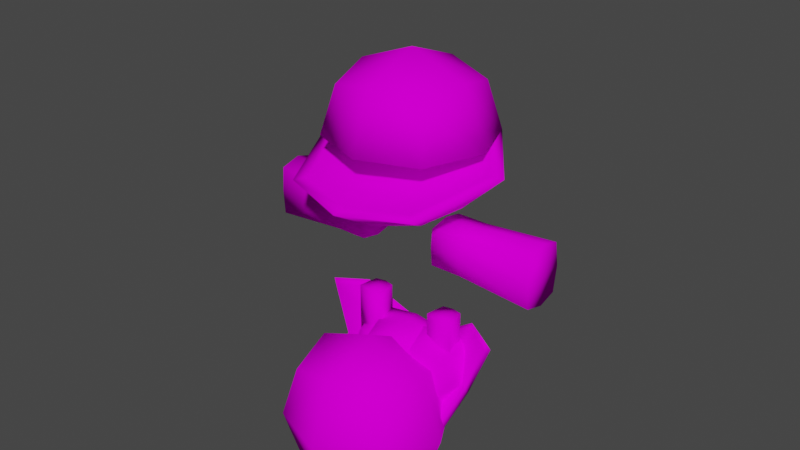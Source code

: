 # Source: Crumble.blend  (saved by Blender 4.0.36; exported with 4.5.12 LTS)
import bpy
from mathutils import Matrix  # noqa: F401  (used for matrix-valued properties, if any)

bpy.ops.wm.read_factory_settings(use_empty=True)
scene = bpy.context.scene
scene.name = 'Scene'

# ---- collections
col_collection = bpy.data.collections.new('Collection'); scene.collection.children.link(col_collection)

# ---- images (referenced by path relative to the original .blend; pixels are not part of the script)
import os
ASSET_DIR = os.environ.get("B2B_ASSET_DIR", "")  # directory of the original .blend (textures are referenced by path, not embedded)
HERE = os.path.dirname(os.path.abspath(__file__))  # packed textures are extracted next to this script under _unpacked/

def load_image(name, relpath, width, height, colorspace="sRGB"):
    """Load a texture the original file referenced (path relative to the .blend, or extracted next to this script)."""
    p = next((c for c in (os.path.join(HERE, relpath), os.path.join(ASSET_DIR, relpath)) if relpath and os.path.exists(c)), "")
    if p:
        img = bpy.data.images.load(p, check_existing=True)
        img.name = name
    else:  # same state as the original file: an image datablock whose file is absent (Cycles renders it pink)
        img = bpy.data.images.new(name, width, height)
        img.source = "FILE"
        img.filepath = "//" + (relpath or name)
    img.colorspace_settings.name = colorspace
    return img
img_cookie_texture_1_png = load_image('Cookie Texture 1.png', 'Cookie Texture 1.png', 1024, 1024, 'sRGB')

# ---- materials (node trees are filled in below, after node groups)
mat_material_001 = bpy.data.materials.new('Material.001')
mat_material_001.use_transparent_shadow = False

# ---- material node trees
mat_material_001.use_nodes = True; mat_material_001.node_tree.nodes.clear()
_N = mat_material_001.node_tree.nodes; _L = mat_material_001.node_tree.links
n0 = _N.new('ShaderNodeBsdfPrincipled'); n0.name = 'Principled BSDF'; n0.location = (10, 300)
n0.distribution = 'GGX'
n0.subsurface_method = 'RANDOM_WALK_SKIN'
n0.inputs[2].default_value = 1.0
n0.inputs[3].default_value = 1.45
n0.inputs[13].default_value = 0.0
n0.inputs[27].default_value = (0.0, 0.0, 0.0, 1.0)
n0.inputs[28].default_value = 1.0
n1 = _N.new('ShaderNodeOutputMaterial'); n1.name = 'Material Output'; n1.location = (300, 300)
n2 = _N.new('ShaderNodeTexImage'); n2.name = 'Image Texture'; n2.location = (-425, 170)
n2.image = img_cookie_texture_1_png
_L.new(n0.outputs[0], n1.inputs[0])
_L.new(n2.outputs[0], n0.inputs[0])
n1.is_active_output = True

# ---- world
world_world = bpy.data.worlds.new('World'); scene.world = world_world
world_world.use_nodes = True; world_world.node_tree.nodes.clear()
_N = world_world.node_tree.nodes; _L = world_world.node_tree.links
n0 = _N.new('ShaderNodeOutputWorld'); n0.name = 'World Output'; n0.location = (300, 300)
n1 = _N.new('ShaderNodeBackground'); n1.name = 'Background'; n1.location = (10, 300)
n1.inputs[0].default_value = (0.05088, 0.05088, 0.05088, 1.0)
_L.new(n1.outputs[0], n0.inputs[0])
n0.is_active_output = True
world_world.color = (0.05088, 0.05088, 0.05088)
world_world.use_sun_shadow = False
world_world.sun_shadow_jitter_overblur = 0.0

# ---- meshes
me_cube_002 = bpy.data.meshes.new('Cube.002')
me_cube_002.from_pydata([(-0.5, -0.47, 2.195), (-0.5, 0.5, 2.34), (0.5, -0.47, 2.195), (0.5, 0.5, 2.34), (-0.6096, 9.313e-10, 2.23), (-0.5391, -0.5391, 2.84), (-0.5452, 0.4883, 2.804), (1.583e-08, 0.6096, 2.23), (0.5452, 0.4883, 2.804), (0.6096, -1.676e-08, 2.23), (0.6285, -0.7757, 2.464), (-1.211e-08, -0.5481, 2.061), (-0.7424, -7.47e-09, 2.84), (0.7424, -1.768e-08, 2.84), (-9.313e-09, -0.7424, 2.84), (0.0, -5.588e-09, 2.001), (-0.6285, -0.7757, 2.464), (-0.9292, -0.01767, 2.653), (0.9292, -0.01767, 2.653), (0.5391, -0.5391, 2.84), (-1.297e-08, -0.9685, 2.413), (0.0, 0.0, 2.66), (0.0, -1.257e-08, 2.84), (5.929e-09, 0.4883, 2.804), (-0.7247, -0.8747, 2.439), (-1.072, 0.0, 2.66), (0.5468, 0.5188, 2.84), (1.072, 0.0, 2.66), (0.7247, -0.8747, 2.439), (-1.297e-08, -1.097, 2.38), (-0.5468, 0.5188, 2.84), (4.44e-09, 0.5188, 2.84), (-0.6096, 0.6096, 2.84), (-0.8395, -1.211e-08, 2.84), (-9.313e-09, -0.8395, 2.84), (0.6096, 0.6096, 2.84), (0.0, 0.6096, 2.84), (-0.5, -0.5, 3.34), (-0.5, 0.5, 3.34), (0.5, -0.5, 3.34), (0.5, 0.5, 3.34), (-0.6096, -6.519e-09, 3.45), (-5.588e-09, 0.6096, 3.45), (0.6096, -1.863e-09, 3.45), (-9.313e-10, -0.6096, 3.45), (9.313e-09, 0.8395, 2.84), (-9.313e-10, -1.397e-08, 3.68), (0.6096, -0.6096, 2.84), (0.8395, -1.304e-08, 2.84), (-0.6096, -0.6096, 2.84)], [], [(0, 24, 25, 4), (4, 25, 32, 1), (1, 32, 45, 7), (7, 45, 35, 3), (3, 35, 27, 9), (9, 27, 28, 2), (2, 28, 29, 11), (11, 29, 24, 0), (1, 7, 15, 4), (7, 3, 9, 15), (15, 9, 2, 11), (4, 15, 11, 0), (18, 8, 23, 21), (12, 30, 31, 22), (13, 19, 14, 22), (21, 23, 6, 17), (22, 31, 26, 13), (14, 5, 12, 22), (17, 16, 20, 21), (20, 10, 18, 21), (16, 17, 25, 24), (8, 18, 27, 35), (10, 20, 29, 28), (20, 16, 24, 29), (17, 6, 32, 25), (18, 10, 28, 27), (6, 23, 36, 32), (23, 8, 35, 36), (30, 12, 33, 32), (19, 13, 48, 47), (5, 14, 34, 49), (12, 5, 49, 33), (13, 26, 35, 48), (14, 19, 47, 34), (31, 30, 32, 36), (26, 31, 36, 35), (49, 37, 41, 33), (33, 41, 38, 32), (32, 38, 42, 45), (45, 42, 40, 35), (35, 40, 43, 48), (48, 43, 39, 47), (47, 39, 44, 34), (34, 44, 37, 49), (40, 42, 46, 43), (42, 38, 41, 46), (46, 41, 37, 44), (43, 46, 44, 39)])
me_cube_002.polygons.foreach_set('use_smooth', [True] * 48)
_uv = me_cube_002.uv_layers.new(name='UVMap')
_uv.uv.foreach_set('vector', [0.6526, 0.3248, 0.6682, 0.3497, 0.6141, 0.3553, 0.6259, 0.3226, 0.6259, 0.3226, 0.6141, 0.3553, 0.5771, 0.3306, 0.5994, 0.311, 0.5994, 0.311, 0.5696, 0.3125, 0.5722, 0.2754, 0.6055, 0.2838, 0.6055, 0.2838, 0.5722, 0.2754, 0.5874, 0.2415, 0.613, 0.257, 0.613, 0.257, 0.6026, 0.2292, 0.6469, 0.2249, 0.6418, 0.2592, 0.6418, 0.2592, 0.6469, 0.2249, 0.6919, 0.2553, 0.6664, 0.2699, 0.6664, 0.2699, 0.6951, 0.2635, 0.6951, 0.3063, 0.6619, 0.298, 0.6619, 0.298, 0.6951, 0.3063, 0.6749, 0.344, 0.6526, 0.3248, 0.5994, 0.311, 0.6055, 0.2838, 0.6357, 0.2914, 0.6259, 0.3226, 0.6055, 0.2838, 0.613, 0.257, 0.6418, 0.2592, 0.6357, 0.2914, 0.6357, 0.2914, 0.6418, 0.2592, 0.6664, 0.2699, 0.6619, 0.298, 0.6259, 0.3226, 0.6357, 0.2914, 0.6619, 0.298, 0.6526, 0.3248, 0.4627, 0.7918, 0.4846, 0.8077, 0.4846, 0.8303, 0.4635, 0.8303, 0.5155, 0.7918, 0.537, 0.7999, 0.537, 0.8225, 0.5155, 0.8225, 0.5155, 0.8533, 0.4932, 0.8448, 0.4848, 0.8225, 0.5155, 0.8225, 0.4635, 0.8303, 0.4846, 0.8303, 0.4846, 0.8528, 0.4627, 0.8687, 0.5155, 0.8225, 0.537, 0.8225, 0.537, 0.8452, 0.5155, 0.8533, 0.4848, 0.8225, 0.4932, 0.8002, 0.5155, 0.7918, 0.5155, 0.8225, 0.4627, 0.8687, 0.4304, 0.8563, 0.4222, 0.8303, 0.4635, 0.8303, 0.4222, 0.8303, 0.4304, 0.8043, 0.4627, 0.7918, 0.4635, 0.8303, 0.7383, 0.09125, 0.73, 0.1361, 0.7226, 0.1385, 0.7322, 0.08675, 0.8142, 0.1496, 0.8295, 0.1175, 0.8374, 0.1171, 0.819, 0.1557, 0.8056, 0.07868, 0.77, 0.0743, 0.7686, 0.06719, 0.8097, 0.07225, 0.77, 0.0743, 0.7383, 0.09125, 0.7322, 0.08675, 0.7686, 0.06719, 0.73, 0.1361, 0.7559, 0.1605, 0.7537, 0.1679, 0.7226, 0.1385, 0.8295, 0.1175, 0.8056, 0.07868, 0.8097, 0.07225, 0.8374, 0.1171, 0.7559, 0.1605, 0.7851, 0.155, 0.7863, 0.1618, 0.7537, 0.1679, 0.7851, 0.155, 0.8142, 0.1496, 0.819, 0.1557, 0.7863, 0.1618, 0.758, 0.1721, 0.7527, 0.2019, 0.7475, 0.2028, 0.7537, 0.1679, 0.8267, 0.2179, 0.8322, 0.187, 0.8374, 0.186, 0.8311, 0.221, 0.769, 0.2287, 0.7998, 0.2342, 0.8008, 0.2394, 0.7659, 0.2332, 0.7527, 0.2019, 0.769, 0.2287, 0.7659, 0.2332, 0.7475, 0.2028, 0.8322, 0.187, 0.8165, 0.1612, 0.819, 0.1557, 0.8374, 0.186, 0.7998, 0.2342, 0.8267, 0.2179, 0.8311, 0.221, 0.8008, 0.2394, 0.7872, 0.1667, 0.758, 0.1721, 0.7537, 0.1679, 0.7863, 0.1618, 0.8165, 0.1612, 0.7872, 0.1667, 0.7863, 0.1618, 0.819, 0.1557, 0.8337, 0.2531, 0.8194, 0.2804, 0.7916, 0.2741, 0.7979, 0.2395, 0.7979, 0.2395, 0.7916, 0.2741, 0.7634, 0.2701, 0.7596, 0.2395, 0.7362, 0.2557, 0.7634, 0.2701, 0.7571, 0.2979, 0.7226, 0.2915, 0.7226, 0.2915, 0.7571, 0.2979, 0.7531, 0.3261, 0.7226, 0.3298, 0.7388, 0.3533, 0.7531, 0.3261, 0.7809, 0.3324, 0.7746, 0.3669, 0.7746, 0.3669, 0.7809, 0.3324, 0.8091, 0.3363, 0.8129, 0.3669, 0.8363, 0.3507, 0.8091, 0.3363, 0.8154, 0.3086, 0.8499, 0.3149, 0.8499, 0.3149, 0.8154, 0.3086, 0.8194, 0.2804, 0.8499, 0.2766, 0.7531, 0.3261, 0.7571, 0.2979, 0.7862, 0.3032, 0.7809, 0.3324, 0.7571, 0.2979, 0.7634, 0.2701, 0.7916, 0.2741, 0.7862, 0.3032, 0.7862, 0.3032, 0.7916, 0.2741, 0.8194, 0.2804, 0.8154, 0.3086, 0.7809, 0.3324, 0.7862, 0.3032, 0.8154, 0.3086, 0.8091, 0.3363])
me_cube_002.materials.append(mat_material_001)
me_cube_002.update()
me_cube_003 = bpy.data.meshes.new('Cube.003')
me_cube_003.from_pydata([(-0.5267, -0.5267, 0.9206), (-0.391, -0.391, 2.096), (-0.5267, 0.5267, 0.9206), (-0.391, 0.391, 2.096), (0.5267, -0.5267, 0.9206), (0.391, -0.391, 2.096), (0.5267, 0.5267, 0.9206), (0.391, 0.391, 2.096), (-0.6421, -3.666e-09, 0.8052), (-0.6421, -0.6421, 1.447), (-0.4766, -1.251e-08, 2.182), (-0.6421, 0.6421, 1.447), (1.791e-08, 0.6421, 0.8052), (-3.759e-09, 0.4766, 2.182), (0.6421, 0.6421, 1.447), (0.6421, -2.231e-08, 0.8052), (0.4766, -8.871e-09, 2.182), (0.6421, -0.6421, 1.447), (-1.152e-08, -0.6421, 0.8052), (-1.177e-10, -0.4766, 2.182), (-0.8844, -1.74e-08, 1.447), (1.104e-08, 0.8844, 1.447), (0.8844, -1.838e-08, 1.447), (-8.582e-09, -0.8844, 1.447), (1.229e-09, -1.053e-08, 0.5629), (-1.177e-10, -1.834e-08, 2.362)], [], [(0, 9, 20, 8), (9, 1, 10, 20), (20, 10, 3, 11), (8, 20, 11, 2), (2, 11, 21, 12), (11, 3, 13, 21), (21, 13, 7, 14), (12, 21, 14, 6), (6, 14, 22, 15), (14, 7, 16, 22), (22, 16, 5, 17), (15, 22, 17, 4), (4, 17, 23, 18), (17, 5, 19, 23), (23, 19, 1, 9), (18, 23, 9, 0), (2, 12, 24, 8), (12, 6, 15, 24), (24, 15, 4, 18), (8, 24, 18, 0), (7, 13, 25, 16), (13, 3, 10, 25), (25, 10, 1, 19), (16, 25, 19, 5)])
me_cube_003.polygons.foreach_set('use_smooth', [True] * 24)
_uv = me_cube_003.uv_layers.new(name='UVMap')
_uv.uv.foreach_set('vector', [0.7224, 0.1897, 0.7027, 0.2115, 0.6836, 0.1858, 0.7074, 0.1644, 0.7027, 0.2115, 0.6658, 0.2247, 0.6512, 0.2084, 0.6836, 0.1858, 0.6836, 0.1858, 0.6512, 0.2084, 0.6409, 0.1889, 0.6657, 0.1657, 0.7074, 0.1644, 0.6836, 0.1858, 0.6657, 0.1657, 0.6839, 0.1469, 0.6839, 0.1469, 0.6657, 0.1657, 0.6473, 0.1491, 0.6639, 0.1292, 0.6657, 0.1657, 0.6409, 0.1889, 0.6253, 0.1753, 0.6473, 0.1491, 0.6473, 0.1491, 0.6253, 0.1753, 0.6092, 0.1624, 0.6277, 0.1339, 0.6639, 0.1292, 0.6473, 0.1491, 0.6277, 0.1339, 0.643, 0.1127, 0.643, 0.1127, 0.6277, 0.1339, 0.6047, 0.1198, 0.6216, 0.09261, 0.6277, 0.1339, 0.6092, 0.1624, 0.5882, 0.1557, 0.6047, 0.1198, 0.6047, 0.1198, 0.5882, 0.1557, 0.5696, 0.1441, 0.576, 0.1055, 0.6216, 0.09261, 0.6047, 0.1198, 0.576, 0.1055, 0.5941, 0.08226, 0.1376, 0.05145, 0.2089, 0.04917, 0.1974, 0.1289, 0.1174, 0.1198, 0.2089, 0.04917, 0.2955, 0.08663, 0.2955, 0.14, 0.1974, 0.1289, 0.1974, 0.1289, 0.2955, 0.14, 0.2835, 0.192, 0.1907, 0.2091, 0.1174, 0.1198, 0.1974, 0.1289, 0.1907, 0.2091, 0.1218, 0.1909, 0.6839, 0.1469, 0.6639, 0.1292, 0.6825, 0.1069, 0.707, 0.129, 0.6639, 0.1292, 0.643, 0.1127, 0.6565, 0.08677, 0.6825, 0.1069, 0.6825, 0.1069, 0.6565, 0.08677, 0.6783, 0.06719, 0.7037, 0.08171, 0.707, 0.129, 0.6825, 0.1069, 0.7037, 0.08171, 0.7224, 0.1041, 0.6092, 0.1624, 0.6253, 0.1753, 0.6106, 0.1929, 0.5918, 0.1762, 0.6253, 0.1753, 0.6409, 0.1889, 0.6303, 0.2085, 0.6106, 0.1929, 0.6106, 0.1929, 0.6303, 0.2085, 0.6137, 0.2232, 0.5945, 0.2121, 0.5918, 0.1762, 0.6106, 0.1929, 0.5945, 0.2121, 0.5802, 0.1952])
me_cube_003.materials.append(mat_material_001)
me_cube_003.update()
me_cube_004 = bpy.data.meshes.new('Cube.004')
me_cube_004.from_pydata([(0.02474, -0.05027, 3.327), (0.02474, -0.6131, 3.327), (0.02474, -0.05027, 3.89), (0.02474, -0.6131, 3.89), (0.5875, -0.05027, 3.327), (0.5875, -0.6131, 3.327), (0.5875, -0.05027, 3.89), (0.5875, -0.6131, 3.89), (-0.03692, 0.01139, 3.609), (-0.03692, -0.3317, 3.266), (-0.03692, -0.6747, 3.609), (-0.03692, -0.3317, 3.952), (0.3061, 0.01139, 3.952), (0.3061, -0.6747, 3.952), (0.6492, -0.3317, 3.952), (0.6492, 0.01139, 3.609), (0.6492, -0.6747, 3.609), (0.6492, -0.3317, 3.266), (0.3061, 0.01139, 3.266), (0.3061, -0.6747, 3.266), (-0.1663, -0.3317, 3.609), (0.3061, -0.3317, 4.081), (0.7786, -0.3317, 3.609), (0.3061, -0.3317, 3.136), (0.3061, 0.1408, 3.609), (0.3061, -0.8041, 3.609), (-0.09787, -0.1234, 3.401), (-0.09787, -0.5399, 3.401), (-0.09787, -0.1234, 3.817), (-0.09787, -0.5399, 3.817), (-0.5144, -0.1234, 3.401), (-0.5144, -0.5399, 3.401), (-0.5144, -0.1234, 3.817), (-0.5144, -0.5399, 3.817), (-0.05223, -0.07776, 3.609), (-0.05223, -0.3317, 3.355), (-0.05223, -0.5856, 3.609), (-0.05223, -0.3317, 3.863), (-0.3061, -0.07776, 3.863), (-0.3061, -0.5856, 3.863), (-0.5601, -0.3317, 3.863), (-0.5601, -0.07776, 3.609), (-0.5601, -0.5856, 3.609), (-0.5601, -0.3317, 3.355), (-0.3061, -0.07776, 3.355), (-0.3061, -0.5856, 3.355), (0.04355, -0.3317, 3.609), (-0.3061, -0.3317, 3.959), (-0.6558, -0.3317, 3.609), (-0.3061, -0.3317, 3.259), (-0.3061, 0.01802, 3.609), (-0.3061, -0.6814, 3.609)], [], [(0, 9, 20, 8), (9, 1, 10, 20), (20, 10, 3, 11), (8, 20, 11, 2), (2, 11, 21, 12), (11, 3, 13, 21), (21, 13, 7, 14), (12, 21, 14, 6), (6, 14, 22, 15), (14, 7, 16, 22), (22, 16, 5, 17), (15, 22, 17, 4), (4, 17, 23, 18), (17, 5, 19, 23), (23, 19, 1, 9), (18, 23, 9, 0), (2, 12, 24, 8), (12, 6, 15, 24), (24, 15, 4, 18), (8, 24, 18, 0), (7, 13, 25, 16), (13, 3, 10, 25), (25, 10, 1, 19), (16, 25, 19, 5), (26, 34, 46, 35), (35, 46, 36, 27), (46, 37, 29, 36), (34, 28, 37, 46), (28, 38, 47, 37), (37, 47, 39, 29), (47, 40, 33, 39), (38, 32, 40, 47), (32, 41, 48, 40), (40, 48, 42, 33), (48, 43, 31, 42), (41, 30, 43, 48), (30, 44, 49, 43), (43, 49, 45, 31), (49, 35, 27, 45), (44, 26, 35, 49), (28, 34, 50, 38), (38, 50, 41, 32), (50, 44, 30, 41), (34, 26, 44, 50), (33, 42, 51, 39), (39, 51, 36, 29), (51, 45, 27, 36), (42, 31, 45, 51)])
me_cube_004.polygons.foreach_set('use_smooth', [True] * 48)
_uv = me_cube_004.uv_layers.new(name='UVMap')
_uv.uv.foreach_set('vector', [0.864, 0.2581, 0.8574, 0.2457, 0.8737, 0.2395, 0.8766, 0.2552, 0.1954, 0.3218, 0.1842, 0.2941, 0.1943, 0.2748, 0.229, 0.2899, 0.229, 0.2899, 0.1943, 0.2748, 0.2013, 0.2543, 0.229, 0.2437, 0.8766, 0.2552, 0.8737, 0.2395, 0.8911, 0.2395, 0.8894, 0.2534, 0.8894, 0.2534, 0.9018, 0.2469, 0.908, 0.2632, 0.8923, 0.2661, 0.229, 0.2437, 0.2013, 0.2543, 0.1831, 0.2433, 0.1983, 0.2094, 0.1983, 0.2094, 0.1831, 0.2433, 0.1629, 0.2369, 0.1523, 0.2092, 0.8923, 0.2661, 0.908, 0.2632, 0.908, 0.2806, 0.8941, 0.2789, 0.8941, 0.2789, 0.9006, 0.2913, 0.8843, 0.2974, 0.8815, 0.2818, 0.1523, 0.2092, 0.1629, 0.2369, 0.1525, 0.2555, 0.1179, 0.2403, 0.1179, 0.2403, 0.1525, 0.2555, 0.1457, 0.2764, 0.1174, 0.2871, 0.8815, 0.2818, 0.8843, 0.2974, 0.8669, 0.2974, 0.8686, 0.2836, 0.8686, 0.2836, 0.8563, 0.2901, 0.8501, 0.2738, 0.8658, 0.2709, 0.1174, 0.2871, 0.1457, 0.2764, 0.1641, 0.2884, 0.1486, 0.3226, 0.1486, 0.3226, 0.1641, 0.2884, 0.1842, 0.2941, 0.1954, 0.3218, 0.8658, 0.2709, 0.8501, 0.2738, 0.8501, 0.2564, 0.864, 0.2581, 0.8894, 0.2534, 0.8923, 0.2661, 0.879, 0.2685, 0.8766, 0.2552, 0.8923, 0.2661, 0.8941, 0.2789, 0.8815, 0.2818, 0.879, 0.2685, 0.879, 0.2685, 0.8815, 0.2818, 0.8686, 0.2836, 0.8658, 0.2709, 0.8766, 0.2552, 0.879, 0.2685, 0.8658, 0.2709, 0.864, 0.2581, 0.5051, 0.8765, 0.5051, 0.9196, 0.4561, 0.9115, 0.4643, 0.8625, 0.5051, 0.9196, 0.4912, 0.9605, 0.448, 0.9605, 0.4561, 0.9115, 0.4561, 0.9115, 0.448, 0.9605, 0.4072, 0.9465, 0.4072, 0.9034, 0.4643, 0.8625, 0.4561, 0.9115, 0.4072, 0.9034, 0.4211, 0.8625, 0.8513, 0.2268, 0.8608, 0.2255, 0.8629, 0.2371, 0.85, 0.2371, 0.3531, 0.2235, 0.3787, 0.2464, 0.3534, 0.2577, 0.3453, 0.2442, 0.3787, 0.2464, 0.3787, 0.2808, 0.3582, 0.2728, 0.3534, 0.2577, 0.8608, 0.2255, 0.8701, 0.2233, 0.8749, 0.2325, 0.8629, 0.2371, 0.8701, 0.2233, 0.8688, 0.2139, 0.8804, 0.2117, 0.8804, 0.2246, 0.3787, 0.2808, 0.3556, 0.3062, 0.3442, 0.2807, 0.3582, 0.2728, 0.3556, 0.3062, 0.3212, 0.3065, 0.329, 0.2859, 0.3442, 0.2807, 0.8688, 0.2139, 0.8666, 0.2045, 0.8758, 0.1997, 0.8804, 0.2117, 0.8666, 0.2045, 0.8572, 0.2058, 0.855, 0.1942, 0.8679, 0.1942, 0.3212, 0.3065, 0.2956, 0.2836, 0.3209, 0.2723, 0.329, 0.2859, 0.2956, 0.2836, 0.2956, 0.2492, 0.3162, 0.2572, 0.3209, 0.2723, 0.8572, 0.2058, 0.8478, 0.208, 0.843, 0.1988, 0.855, 0.1942, 0.8478, 0.208, 0.8491, 0.2175, 0.8375, 0.2196, 0.8375, 0.2067, 0.2956, 0.2492, 0.3188, 0.2238, 0.3302, 0.2493, 0.3162, 0.2572, 0.3188, 0.2238, 0.3531, 0.2235, 0.3453, 0.2442, 0.3302, 0.2493, 0.8491, 0.2175, 0.8513, 0.2268, 0.8421, 0.2316, 0.8375, 0.2196, 0.8701, 0.2233, 0.8608, 0.2255, 0.859, 0.2157, 0.8688, 0.2139, 0.8688, 0.2139, 0.859, 0.2157, 0.8572, 0.2058, 0.8666, 0.2045, 0.859, 0.2157, 0.8491, 0.2175, 0.8478, 0.208, 0.8572, 0.2058, 0.8608, 0.2255, 0.8513, 0.2268, 0.8491, 0.2175, 0.859, 0.2157, 0.5777, 0.9247, 0.5474, 0.935, 0.5414, 0.8988, 0.5777, 0.8928, 0.5777, 0.8928, 0.5414, 0.8988, 0.5354, 0.8625, 0.5673, 0.8625, 0.5414, 0.8988, 0.5052, 0.9048, 0.5052, 0.8729, 0.5354, 0.8625, 0.5474, 0.935, 0.5155, 0.935, 0.5052, 0.9048, 0.5414, 0.8988])
me_cube_004.materials.append(mat_material_001)
me_cube_004.update()
me_cube_005 = bpy.data.meshes.new('Cube.005')
me_cube_005.from_pydata([(0.06926, -0.2774, -0.01599), (0.1777, -0.1972, 0.4413), (0.1665, 0.2772, -0.01599), (0.2468, 0.1969, 0.4413), (0.8184, -0.2774, -0.01599), (0.71, -0.1972, 0.4413), (0.7212, 0.2772, -0.01599), (0.6409, 0.1969, 0.4413), (0.1057, -0.000102, -0.01599), (0.1194, -0.2403, 0.2151), (0.2036, -0.000102, 0.4413), (0.2036, 0.2401, 0.2151), (0.4438, 0.338, -0.01599), (0.4438, 0.2401, 0.4413), (0.6841, 0.2401, 0.2151), (0.782, -0.000102, -0.01599), (0.6841, -0.000102, 0.4413), (0.7683, -0.2403, 0.2151), (0.4438, -0.3382, -0.01599), (0.4438, -0.2403, 0.4413), (0.113, -0.000102, 0.2151), (0.4438, 0.3308, 0.2151), (0.7747, -0.000102, 0.2151), (0.4438, -0.000102, -0.01599), (0.06926, -0.7302, -0.01599), (0.1194, -0.6931, 0.2151), (0.1777, -0.6499, 0.4413), (0.71, -0.6499, 0.4413), (0.7683, -0.6931, 0.2151), (0.8184, -0.7302, -0.01599), (0.4438, -0.791, -0.01599), (0.4438, -0.6931, 0.4413), (0.4438, -0.7837, 0.2151), (0.1777, -0.1972, 0.5795), (0.2036, -0.000102, 0.5795), (0.2468, 0.1969, 0.5795), (0.4438, 0.2401, 0.5795), (0.6409, 0.1969, 0.5795), (0.6841, -0.000102, 0.5795), (0.71, -0.1972, 0.5795), (0.4438, -0.2403, 0.5795), (0.4438, -0.000102, 0.5795), (0.09432, -0.2589, 0.09957), (0.1851, 0.2587, 0.09957), (0.7026, 0.2587, 0.09957), (0.7934, -0.2589, 0.09957), (0.1094, -0.000102, 0.09957), (0.4438, 0.3344, 0.09957), (0.7783, -0.000102, 0.09957), (0.09432, -0.7116, 0.09957), (0.7934, -0.7116, 0.09957), (0.4438, -0.7873, 0.09957), (0.2036, -0.000102, 0.5104), (0.1777, -0.1972, 0.5104), (0.71, -0.1972, 0.5104), (0.6841, -0.000102, 0.5104), (0.4438, -0.2403, 0.5104), (0.4438, 0.2401, 0.5104), (0.6409, 0.1969, 0.5104), (0.2468, 0.1969, 0.5104)], [], [(42, 9, 20, 46), (9, 1, 10, 20), (20, 10, 3, 11), (46, 20, 11, 43), (43, 11, 21, 47), (11, 3, 13, 21), (21, 13, 7, 14), (47, 21, 14, 44), (44, 14, 22, 48), (14, 7, 16, 22), (22, 16, 5, 17), (48, 22, 17, 45), (45, 17, 28, 50), (18, 4, 29, 30), (19, 1, 26, 31), (1, 9, 25, 26), (2, 12, 23, 8), (12, 6, 15, 23), (23, 15, 4, 18), (8, 23, 18, 0), (58, 57, 36, 37), (56, 54, 39, 40), (52, 53, 33, 34), (54, 55, 38, 39), (50, 28, 32, 51), (28, 27, 31, 32), (32, 31, 26, 25), (51, 32, 25, 49), (42, 0, 24, 49), (5, 19, 31, 27), (0, 18, 30, 24), (17, 5, 27, 28), (37, 36, 41, 38), (36, 35, 34, 41), (41, 34, 33, 40), (38, 41, 40, 39), (55, 58, 37, 38), (59, 52, 34, 35), (53, 56, 40, 33), (57, 59, 35, 36), (9, 42, 49, 25), (30, 51, 49, 24), (29, 50, 51, 30), (4, 45, 50, 29), (15, 48, 45, 4), (6, 44, 48, 15), (12, 47, 44, 6), (2, 43, 47, 12), (8, 46, 43, 2), (0, 42, 46, 8), (13, 3, 59, 57), (1, 19, 56, 53), (3, 10, 52, 59), (16, 7, 58, 55), (5, 16, 55, 54), (10, 1, 53, 52), (19, 5, 54, 56), (7, 13, 57, 58)])
me_cube_005.polygons.foreach_set('use_smooth', [True] * 58)
_uv = me_cube_005.uv_layers.new(name='UVMap')
_uv.uv.foreach_set('vector', [0.4888, 0.7442, 0.4881, 0.7557, 0.4655, 0.7579, 0.464, 0.747, 0.4881, 0.7557, 0.4859, 0.7787, 0.4675, 0.7798, 0.4655, 0.7579, 0.4655, 0.7579, 0.4675, 0.7798, 0.4487, 0.7845, 0.4415, 0.7626, 0.464, 0.747, 0.4655, 0.7579, 0.4415, 0.7626, 0.4383, 0.7515, 0.411, 0.7737, 0.4235, 0.7767, 0.4195, 0.8033, 0.4072, 0.8027, 0.4235, 0.7767, 0.4487, 0.7845, 0.4423, 0.8045, 0.4195, 0.8033, 0.4195, 0.8033, 0.4423, 0.8045, 0.4466, 0.825, 0.4208, 0.8303, 0.4072, 0.8027, 0.4195, 0.8033, 0.4208, 0.8303, 0.408, 0.832, 0.4386, 0.8579, 0.441, 0.847, 0.4648, 0.8499, 0.464, 0.8607, 0.441, 0.847, 0.4466, 0.825, 0.4651, 0.8284, 0.4648, 0.8499, 0.4648, 0.8499, 0.4651, 0.8284, 0.4833, 0.8279, 0.4871, 0.8504, 0.464, 0.8607, 0.4648, 0.8499, 0.4871, 0.8504, 0.4886, 0.8617, 0.4886, 0.8617, 0.4871, 0.8504, 0.5304, 0.8511, 0.532, 0.8625, 0.3632, 0.1218, 0.3152, 0.1315, 0.3117, 0.07129, 0.3612, 0.06428, 0.4929, 0.8038, 0.4859, 0.7787, 0.5335, 0.7792, 0.5347, 0.806, 0.4859, 0.7787, 0.4881, 0.7557, 0.5318, 0.7518, 0.5297, 0.7748, 0.4026, 0.2021, 0.3662, 0.2085, 0.3647, 0.1659, 0.4089, 0.1645, 0.3662, 0.2085, 0.3294, 0.2046, 0.3205, 0.1675, 0.3647, 0.1659, 0.3647, 0.1659, 0.3205, 0.1675, 0.3152, 0.1315, 0.3632, 0.1218, 0.4089, 0.1645, 0.3647, 0.1659, 0.3632, 0.1218, 0.4117, 0.1282, 0.3794, 0.2883, 0.3789, 0.2614, 0.3878, 0.2622, 0.3886, 0.2881, 0.4569, 0.2689, 0.4501, 0.3045, 0.4406, 0.3026, 0.4478, 0.2681, 0.4202, 0.2246, 0.4473, 0.2235, 0.4477, 0.233, 0.4209, 0.2339, 0.4384, 0.3117, 0.4121, 0.3053, 0.4146, 0.2963, 0.4406, 0.3026, 0.5656, 0.8437, 0.554, 0.8404, 0.5579, 0.8072, 0.5694, 0.8079, 0.554, 0.8404, 0.5306, 0.8325, 0.5347, 0.806, 0.5579, 0.8072, 0.5579, 0.8072, 0.5347, 0.806, 0.5335, 0.7792, 0.5575, 0.7739, 0.5694, 0.8079, 0.5579, 0.8072, 0.5575, 0.7739, 0.5694, 0.7718, 0.4274, 0.1315, 0.4117, 0.1282, 0.4111, 0.06786, 0.4274, 0.07031, 0.4833, 0.8279, 0.4929, 0.8038, 0.5347, 0.806, 0.5306, 0.8325, 0.4117, 0.1282, 0.3632, 0.1218, 0.3612, 0.06428, 0.4111, 0.06786, 0.4871, 0.8504, 0.4833, 0.8279, 0.5267, 0.8287, 0.5304, 0.8511, 0.3886, 0.2881, 0.3878, 0.2622, 0.4177, 0.2651, 0.4146, 0.2963, 0.3878, 0.2622, 0.3938, 0.2366, 0.4209, 0.2339, 0.4177, 0.2651, 0.4177, 0.2651, 0.4209, 0.2339, 0.4477, 0.233, 0.4478, 0.2681, 0.4146, 0.2963, 0.4177, 0.2651, 0.4478, 0.2681, 0.4406, 0.3026, 0.4121, 0.3053, 0.3858, 0.2972, 0.3886, 0.2881, 0.4146, 0.2963, 0.3929, 0.2272, 0.4202, 0.2246, 0.4209, 0.2339, 0.3938, 0.2366, 0.4569, 0.233, 0.4569, 0.2689, 0.4478, 0.2681, 0.4477, 0.233, 0.3789, 0.2614, 0.3842, 0.2345, 0.3938, 0.2366, 0.3878, 0.2622, 0.4881, 0.7557, 0.4888, 0.7442, 0.5326, 0.7402, 0.5318, 0.7518, 0.3612, 0.06428, 0.3607, 0.04917, 0.409, 0.05118, 0.4111, 0.06786, 0.3117, 0.07129, 0.3126, 0.05451, 0.3607, 0.04917, 0.3612, 0.06428, 0.3152, 0.1315, 0.2998, 0.1359, 0.2956, 0.07485, 0.3117, 0.07129, 0.3205, 0.1675, 0.3054, 0.1705, 0.2998, 0.1359, 0.3152, 0.1315, 0.3294, 0.2046, 0.3132, 0.2063, 0.3054, 0.1705, 0.3205, 0.1675, 0.3662, 0.2085, 0.3667, 0.2234, 0.33, 0.2214, 0.3294, 0.2046, 0.4026, 0.2021, 0.4032, 0.2189, 0.3667, 0.2234, 0.3662, 0.2085, 0.4089, 0.1645, 0.4242, 0.1664, 0.4188, 0.2027, 0.4026, 0.2021, 0.4117, 0.1282, 0.4274, 0.1315, 0.4242, 0.1664, 0.4089, 0.1645, 0.4423, 0.8045, 0.4487, 0.7845, 0.4541, 0.7892, 0.4489, 0.8046, 0.4859, 0.7787, 0.4929, 0.8038, 0.4861, 0.8037, 0.4821, 0.7849, 0.4487, 0.7845, 0.4675, 0.7798, 0.4685, 0.7862, 0.4541, 0.7892, 0.4651, 0.8284, 0.4466, 0.825, 0.4515, 0.8198, 0.4657, 0.8221, 0.4833, 0.8279, 0.4651, 0.8284, 0.4657, 0.8221, 0.4789, 0.8228, 0.4675, 0.7798, 0.4859, 0.7787, 0.4821, 0.7849, 0.4685, 0.7862, 0.4929, 0.8038, 0.4833, 0.8279, 0.4789, 0.8228, 0.4861, 0.8037, 0.4466, 0.825, 0.4423, 0.8045, 0.4489, 0.8046, 0.4515, 0.8198])
me_cube_005.materials.append(mat_material_001)
me_cube_005.update()
me_cube_006 = bpy.data.meshes.new('Cube.006')
me_cube_006.from_pydata([(1.234, -0.326, 1.551), (1.234, -0.326, 2.145), (1.234, 0.299, 1.551), (1.234, 0.299, 2.145), (1.828, -0.326, 1.551), (1.828, -0.326, 2.145), (1.828, 0.299, 1.551), (1.828, 0.299, 2.145), (1.169, 0.002036, 1.486), (1.169, -0.3517, 1.848), (1.169, 0.002036, 2.21), (1.169, 0.3641, 1.848), (1.531, 0.3641, 1.486), (1.531, 0.3641, 2.21), (1.893, 0.3641, 1.848), (1.893, 0.002036, 1.486), (1.893, 0.002036, 2.21), (1.893, -0.3517, 1.848), (1.531, -0.3517, 1.486), (1.531, -0.3517, 2.21), (1.032, 0.002036, 1.848), (1.531, 0.5006, 1.848), (2.03, 0.002036, 1.848), (1.531, -0.328, 1.848), (1.531, 0.002036, 1.349), (1.531, 0.002036, 2.346)], [], [(0, 9, 20, 8), (9, 1, 10, 20), (20, 10, 3, 11), (8, 20, 11, 2), (2, 11, 21, 12), (11, 3, 13, 21), (21, 13, 7, 14), (12, 21, 14, 6), (6, 14, 22, 15), (14, 7, 16, 22), (22, 16, 5, 17), (15, 22, 17, 4), (4, 17, 23, 18), (17, 5, 19, 23), (23, 19, 1, 9), (18, 23, 9, 0), (2, 12, 24, 8), (12, 6, 15, 24), (24, 15, 4, 18), (8, 24, 18, 0), (7, 13, 25, 16), (13, 3, 10, 25), (25, 10, 1, 19), (16, 25, 19, 5)])
me_cube_006.polygons.foreach_set('use_smooth', [True] * 24)
_uv = me_cube_006.uv_layers.new(name='UVMap')
_uv.uv.foreach_set('vector', [0.6957, 0.1801, 0.7239, 0.1687, 0.7374, 0.1968, 0.7096, 0.2102, 0.7239, 0.1687, 0.7504, 0.1538, 0.7653, 0.1834, 0.7374, 0.1968, 0.7374, 0.1968, 0.7653, 0.1834, 0.7779, 0.2111, 0.7508, 0.2245, 0.7096, 0.2102, 0.7374, 0.1968, 0.7508, 0.2245, 0.7233, 0.2373, 0.7233, 0.2373, 0.7508, 0.2245, 0.7648, 0.2536, 0.7317, 0.2694, 0.7508, 0.2245, 0.7779, 0.2111, 0.7977, 0.2376, 0.7648, 0.2536, 0.7648, 0.2536, 0.7977, 0.2376, 0.8064, 0.2697, 0.779, 0.2831, 0.7317, 0.2694, 0.7648, 0.2536, 0.779, 0.2831, 0.7514, 0.2961, 0.7514, 0.2961, 0.779, 0.2831, 0.7935, 0.3133, 0.7593, 0.3284, 0.779, 0.2831, 0.8064, 0.2697, 0.8267, 0.2959, 0.7935, 0.3133, 0.7935, 0.3133, 0.8267, 0.2959, 0.8378, 0.3305, 0.8093, 0.3462, 0.7593, 0.3284, 0.7935, 0.3133, 0.8093, 0.3462, 0.7793, 0.3586, 0.6658, 0.1226, 0.6917, 0.1018, 0.7086, 0.1369, 0.6741, 0.1549, 0.6917, 0.1018, 0.7242, 0.09453, 0.7442, 0.1211, 0.7086, 0.1369, 0.7086, 0.1369, 0.7442, 0.1211, 0.7504, 0.1538, 0.7239, 0.1687, 0.6741, 0.1549, 0.7086, 0.1369, 0.7239, 0.1687, 0.6957, 0.1801, 0.7233, 0.2373, 0.6971, 0.2577, 0.6797, 0.2247, 0.7096, 0.2102, 0.6971, 0.2577, 0.6655, 0.2678, 0.6461, 0.2409, 0.6797, 0.2247, 0.6797, 0.2247, 0.6461, 0.2409, 0.6363, 0.2059, 0.6652, 0.1913, 0.7096, 0.2102, 0.6797, 0.2247, 0.6652, 0.1913, 0.6957, 0.1801, 0.8378, 0.1849, 0.8102, 0.2033, 0.7952, 0.1691, 0.8288, 0.1529, 0.8102, 0.2033, 0.7779, 0.2111, 0.7653, 0.1834, 0.7952, 0.1691, 0.7952, 0.1691, 0.7653, 0.1834, 0.7504, 0.1538, 0.7782, 0.1369, 0.8288, 0.1529, 0.7952, 0.1691, 0.7782, 0.1369, 0.8077, 0.1234])
me_cube_006.materials.append(mat_material_001)
me_cube_006.update()
me_cube_007 = bpy.data.meshes.new('Cube.007')
me_cube_007.from_pydata([(1.536, -0.217, 1.585), (1.536, -0.217, 2.11), (1.536, 0.1965, 1.585), (1.536, 0.1965, 2.11), (1.536, 6.528e-05, 1.528), (1.536, -0.2339, 1.848), (1.536, 6.528e-05, 2.168), (1.536, 0.2395, 1.848), (1.536, 6.528e-05, 1.848), (0.4318, 0.1965, 1.651), (0.4318, 6.528e-05, 1.608), (0.4318, -0.217, 1.651), (0.4318, -0.2339, 1.848), (0.4318, -0.217, 2.044), (0.4318, 6.528e-05, 2.087), (0.4318, 0.1965, 2.044), (0.4318, 0.2395, 1.848), (0.4318, 6.528e-05, 1.848), (0.7601, -0.217, 1.651), (0.7601, 6.528e-05, 1.608), (0.7601, 0.2395, 1.848), (0.7601, 0.1965, 2.044), (0.7601, 6.528e-05, 2.087), (0.7601, -0.217, 2.044), (0.7601, -0.2339, 1.848), (0.7601, 0.1965, 1.651)], [], [(0, 4, 8, 5), (5, 8, 6, 1), (8, 7, 3, 6), (4, 2, 7, 8), (11, 12, 17, 10), (12, 13, 14, 17), (17, 14, 15, 16), (10, 17, 16, 9), (19, 18, 11, 10), (21, 20, 16, 15), (23, 22, 14, 13), (18, 24, 12, 11), (25, 19, 10, 9), (20, 25, 9, 16), (22, 21, 15, 14), (24, 23, 13, 12), (5, 1, 23, 24), (6, 3, 21, 22), (7, 2, 25, 20), (2, 4, 19, 25), (0, 5, 24, 18), (1, 6, 22, 23), (3, 7, 20, 21), (4, 0, 18, 19)])
me_cube_007.polygons.foreach_set('use_smooth', [True] * 24)
_uv = me_cube_007.uv_layers.new(name='UVMap')
_uv.uv.foreach_set('vector', [0.8847, 0.298, 0.8856, 0.3027, 0.8804, 0.3026, 0.8804, 0.2976, 0.8804, 0.2976, 0.8804, 0.3026, 0.8753, 0.3028, 0.8761, 0.298, 0.8804, 0.3026, 0.8804, 0.3075, 0.8764, 0.307, 0.8753, 0.3028, 0.8856, 0.3027, 0.8846, 0.307, 0.8804, 0.3075, 0.8804, 0.3026, 0.8846, 0.3379, 0.8804, 0.3382, 0.8804, 0.3332, 0.8856, 0.3332, 0.8804, 0.3382, 0.8761, 0.3378, 0.8753, 0.333, 0.8804, 0.3332, 0.8804, 0.3332, 0.8753, 0.333, 0.8764, 0.3288, 0.8805, 0.3284, 0.8856, 0.3332, 0.8804, 0.3332, 0.8805, 0.3284, 0.8846, 0.3289, 0.8543, 0.3179, 0.859, 0.3179, 0.8591, 0.3289, 0.8544, 0.3289, 0.8763, 0.3179, 0.8806, 0.3179, 0.8805, 0.3284, 0.8764, 0.3288, 0.8674, 0.3179, 0.872, 0.3179, 0.8721, 0.3288, 0.8674, 0.3289, 0.859, 0.3179, 0.8632, 0.3179, 0.8632, 0.3289, 0.8591, 0.3289, 0.8501, 0.3179, 0.8543, 0.3179, 0.8544, 0.3289, 0.8501, 0.3289, 0.8806, 0.3179, 0.8849, 0.3179, 0.8846, 0.3289, 0.8805, 0.3284, 0.872, 0.3179, 0.8763, 0.3179, 0.8764, 0.3288, 0.8721, 0.3288, 0.8632, 0.3179, 0.8674, 0.3179, 0.8674, 0.3289, 0.8632, 0.3289, 0.8632, 0.3069, 0.8674, 0.3069, 0.8674, 0.3179, 0.8632, 0.3179, 0.8721, 0.307, 0.8764, 0.307, 0.8763, 0.3179, 0.872, 0.3179, 0.8804, 0.3075, 0.8846, 0.307, 0.8849, 0.3179, 0.8806, 0.3179, 0.8501, 0.3069, 0.8543, 0.3069, 0.8543, 0.3179, 0.8501, 0.3179, 0.859, 0.3069, 0.8632, 0.3069, 0.8632, 0.3179, 0.859, 0.3179, 0.8674, 0.3069, 0.8721, 0.307, 0.872, 0.3179, 0.8674, 0.3179, 0.8764, 0.307, 0.8804, 0.3075, 0.8806, 0.3179, 0.8763, 0.3179, 0.8543, 0.3069, 0.859, 0.3069, 0.859, 0.3179, 0.8543, 0.3179])
me_cube_007.materials.append(mat_material_001)
me_cube_007.update()
me_cube_008 = bpy.data.meshes.new('Cube.008')
me_cube_008.from_pydata([(0.2985, -0.1077, 0.4643), (0.3127, -0.000102, 0.4643), (0.3363, 0.1075, 0.4643), (0.4438, 0.1311, 0.4643), (0.5514, 0.1075, 0.4643), (0.575, -0.000102, 0.4643), (0.5891, -0.1077, 0.4643), (0.4438, -0.1313, 0.4643), (0.4438, -0.000102, 0.4643), (0.2985, -0.1077, 1.006), (0.3127, -0.000102, 1.006), (0.3363, 0.1075, 1.006), (0.4438, 0.1311, 1.006), (0.5514, 0.1075, 1.006), (0.575, -0.000102, 1.006), (0.5891, -0.1077, 1.006), (0.4438, -0.1313, 1.006), (0.4438, -0.000102, 1.006), (0.5891, -0.1077, 0.7352), (0.4438, -0.1313, 0.7352), (0.5514, 0.1075, 0.7352), (0.575, -0.000102, 0.7352), (0.3363, 0.1075, 0.7352), (0.4438, 0.1311, 0.7352), (0.2985, -0.1077, 0.7352), (0.3127, -0.000102, 0.7352)], [], [(4, 5, 8, 3), (3, 8, 1, 2), (8, 7, 0, 1), (5, 6, 7, 8), (13, 12, 17, 14), (12, 11, 10, 17), (17, 10, 9, 16), (14, 17, 16, 15), (19, 18, 15, 16), (21, 20, 13, 14), (23, 22, 11, 12), (25, 24, 9, 10), (24, 19, 16, 9), (18, 21, 14, 15), (20, 23, 12, 13), (22, 25, 10, 11), (2, 1, 25, 22), (4, 3, 23, 20), (6, 5, 21, 18), (0, 7, 19, 24), (1, 0, 24, 25), (3, 2, 22, 23), (5, 4, 20, 21), (7, 6, 18, 19)])
me_cube_008.polygons.foreach_set('use_smooth', [True] * 24)
_uv = me_cube_008.uv_layers.new(name='UVMap')
_uv.uv.foreach_set('vector', [0.8864, 0.3681, 0.8827, 0.3697, 0.8818, 0.3649, 0.8866, 0.3641, 0.8866, 0.3641, 0.8818, 0.3649, 0.881, 0.3603, 0.885, 0.3604, 0.8818, 0.3649, 0.8771, 0.3657, 0.8771, 0.3603, 0.881, 0.3603, 0.8827, 0.3697, 0.8789, 0.3708, 0.8771, 0.3657, 0.8818, 0.3649, 0.8864, 0.3411, 0.8866, 0.3451, 0.8818, 0.3443, 0.8827, 0.3396, 0.8866, 0.3451, 0.885, 0.3489, 0.881, 0.349, 0.8818, 0.3443, 0.8818, 0.3443, 0.881, 0.349, 0.8771, 0.3489, 0.8771, 0.3435, 0.8827, 0.3396, 0.8818, 0.3443, 0.8771, 0.3435, 0.8789, 0.3384, 0.8717, 0.3546, 0.8662, 0.3546, 0.8662, 0.3489, 0.8717, 0.3489, 0.8622, 0.3546, 0.8582, 0.3546, 0.8582, 0.3489, 0.8622, 0.3489, 0.8541, 0.3546, 0.8501, 0.3546, 0.8501, 0.3489, 0.8541, 0.3489, 0.881, 0.3546, 0.8771, 0.3546, 0.8771, 0.3489, 0.881, 0.349, 0.8771, 0.3546, 0.8717, 0.3546, 0.8717, 0.3489, 0.8771, 0.3489, 0.8662, 0.3546, 0.8622, 0.3546, 0.8622, 0.3489, 0.8662, 0.3489, 0.8582, 0.3546, 0.8541, 0.3546, 0.8541, 0.3489, 0.8582, 0.3489, 0.8851, 0.3546, 0.881, 0.3546, 0.881, 0.349, 0.885, 0.3489, 0.885, 0.3604, 0.881, 0.3603, 0.881, 0.3546, 0.8851, 0.3546, 0.8582, 0.3604, 0.8541, 0.3604, 0.8541, 0.3546, 0.8582, 0.3546, 0.8662, 0.3604, 0.8622, 0.3604, 0.8622, 0.3546, 0.8662, 0.3546, 0.8771, 0.3603, 0.8717, 0.3603, 0.8717, 0.3546, 0.8771, 0.3546, 0.881, 0.3603, 0.8771, 0.3603, 0.8771, 0.3546, 0.881, 0.3546, 0.8541, 0.3604, 0.8501, 0.3604, 0.8501, 0.3546, 0.8541, 0.3546, 0.8622, 0.3604, 0.8582, 0.3604, 0.8582, 0.3546, 0.8622, 0.3546, 0.8717, 0.3603, 0.8662, 0.3604, 0.8662, 0.3546, 0.8717, 0.3546])
me_cube_008.materials.append(mat_material_001)
me_cube_008.update()
me_cube_010 = bpy.data.meshes.new('Cube.010')
me_cube_010.from_pydata([(-1.536, -0.217, 1.585), (-1.536, -0.217, 2.11), (-1.536, 0.1965, 1.585), (-1.536, 0.1965, 2.11), (-1.536, 6.528e-05, 1.528), (-1.536, -0.2339, 1.848), (-1.536, 6.528e-05, 2.168), (-1.536, 0.2395, 1.848), (-1.536, 6.528e-05, 1.848), (-0.4318, 0.1965, 1.651), (-0.4318, 6.528e-05, 1.608), (-0.4318, -0.217, 1.651), (-0.4318, -0.2339, 1.848), (-0.4318, -0.217, 2.044), (-0.4318, 6.528e-05, 2.087), (-0.4318, 0.1965, 2.044), (-0.4318, 0.2395, 1.848), (-0.4318, 6.528e-05, 1.848), (-0.7601, -0.217, 1.651), (-0.7601, 6.528e-05, 1.608), (-0.7601, 0.2395, 1.848), (-0.7601, 0.1965, 2.044), (-0.7601, 6.528e-05, 2.087), (-0.7601, -0.217, 2.044), (-0.7601, -0.2339, 1.848), (-0.7601, 0.1965, 1.651)], [], [(0, 5, 8, 4), (5, 1, 6, 8), (8, 6, 3, 7), (4, 8, 7, 2), (11, 10, 17, 12), (12, 17, 14, 13), (17, 16, 15, 14), (10, 9, 16, 17), (19, 10, 11, 18), (21, 15, 16, 20), (23, 13, 14, 22), (18, 11, 12, 24), (25, 9, 10, 19), (20, 16, 9, 25), (22, 14, 15, 21), (24, 12, 13, 23), (5, 24, 23, 1), (6, 22, 21, 3), (7, 20, 25, 2), (2, 25, 19, 4), (0, 18, 24, 5), (1, 23, 22, 6), (3, 21, 20, 7), (4, 19, 18, 0)])
me_cube_010.polygons.foreach_set('use_smooth', [True] * 24)
_uv = me_cube_010.uv_layers.new(name='UVMap')
_uv.uv.foreach_set('vector', [0.8847, 0.298, 0.8804, 0.2976, 0.8804, 0.3026, 0.8856, 0.3027, 0.8804, 0.2976, 0.8761, 0.298, 0.8753, 0.3028, 0.8804, 0.3026, 0.8804, 0.3026, 0.8753, 0.3028, 0.8764, 0.307, 0.8804, 0.3075, 0.8856, 0.3027, 0.8804, 0.3026, 0.8804, 0.3075, 0.8846, 0.307, 0.8846, 0.3379, 0.8856, 0.3332, 0.8804, 0.3332, 0.8804, 0.3382, 0.8804, 0.3382, 0.8804, 0.3332, 0.8753, 0.333, 0.8761, 0.3378, 0.8804, 0.3332, 0.8805, 0.3284, 0.8764, 0.3288, 0.8753, 0.333, 0.8856, 0.3332, 0.8846, 0.3289, 0.8805, 0.3284, 0.8804, 0.3332, 0.8543, 0.3179, 0.8544, 0.3289, 0.8591, 0.3289, 0.859, 0.3179, 0.8763, 0.3179, 0.8764, 0.3288, 0.8805, 0.3284, 0.8806, 0.3179, 0.8674, 0.3179, 0.8674, 0.3289, 0.8721, 0.3288, 0.872, 0.3179, 0.859, 0.3179, 0.8591, 0.3289, 0.8632, 0.3289, 0.8632, 0.3179, 0.8501, 0.3179, 0.8501, 0.3289, 0.8544, 0.3289, 0.8543, 0.3179, 0.8806, 0.3179, 0.8805, 0.3284, 0.8846, 0.3289, 0.8849, 0.3179, 0.872, 0.3179, 0.8721, 0.3288, 0.8764, 0.3288, 0.8763, 0.3179, 0.8632, 0.3179, 0.8632, 0.3289, 0.8674, 0.3289, 0.8674, 0.3179, 0.8632, 0.3069, 0.8632, 0.3179, 0.8674, 0.3179, 0.8674, 0.3069, 0.8721, 0.307, 0.872, 0.3179, 0.8763, 0.3179, 0.8764, 0.307, 0.8804, 0.3075, 0.8806, 0.3179, 0.8849, 0.3179, 0.8846, 0.307, 0.8501, 0.3069, 0.8501, 0.3179, 0.8543, 0.3179, 0.8543, 0.3069, 0.859, 0.3069, 0.859, 0.3179, 0.8632, 0.3179, 0.8632, 0.3069, 0.8674, 0.3069, 0.8674, 0.3179, 0.872, 0.3179, 0.8721, 0.307, 0.8764, 0.307, 0.8763, 0.3179, 0.8806, 0.3179, 0.8804, 0.3075, 0.8543, 0.3069, 0.8543, 0.3179, 0.859, 0.3179, 0.859, 0.3069])
me_cube_010.materials.append(mat_material_001)
me_cube_010.update()
me_cube_011 = bpy.data.meshes.new('Cube.011')
me_cube_011.from_pydata([(-0.2985, -0.1077, 0.4643), (-0.3127, -0.000102, 0.4643), (-0.3363, 0.1075, 0.4643), (-0.4438, 0.1311, 0.4643), (-0.5514, 0.1075, 0.4643), (-0.575, -0.000102, 0.4643), (-0.5891, -0.1077, 0.4643), (-0.4438, -0.1313, 0.4643), (-0.4438, -0.000102, 0.4643), (-0.2985, -0.1077, 1.006), (-0.3127, -0.000102, 1.006), (-0.3363, 0.1075, 1.006), (-0.4438, 0.1311, 1.006), (-0.5514, 0.1075, 1.006), (-0.575, -0.000102, 1.006), (-0.5891, -0.1077, 1.006), (-0.4438, -0.1313, 1.006), (-0.4438, -0.000102, 1.006), (-0.5891, -0.1077, 0.7352), (-0.4438, -0.1313, 0.7352), (-0.5514, 0.1075, 0.7352), (-0.575, -0.000102, 0.7352), (-0.3363, 0.1075, 0.7352), (-0.4438, 0.1311, 0.7352), (-0.2985, -0.1077, 0.7352), (-0.3127, -0.000102, 0.7352)], [], [(4, 3, 8, 5), (3, 2, 1, 8), (8, 1, 0, 7), (5, 8, 7, 6), (13, 14, 17, 12), (12, 17, 10, 11), (17, 16, 9, 10), (14, 15, 16, 17), (19, 16, 15, 18), (21, 14, 13, 20), (23, 12, 11, 22), (25, 10, 9, 24), (24, 9, 16, 19), (18, 15, 14, 21), (20, 13, 12, 23), (22, 11, 10, 25), (2, 22, 25, 1), (4, 20, 23, 3), (6, 18, 21, 5), (0, 24, 19, 7), (1, 25, 24, 0), (3, 23, 22, 2), (5, 21, 20, 4), (7, 19, 18, 6)])
me_cube_011.polygons.foreach_set('use_smooth', [True] * 24)
_uv = me_cube_011.uv_layers.new(name='UVMap')
_uv.uv.foreach_set('vector', [0.8864, 0.3681, 0.8866, 0.3641, 0.8818, 0.3649, 0.8827, 0.3697, 0.8866, 0.3641, 0.885, 0.3604, 0.881, 0.3603, 0.8818, 0.3649, 0.8818, 0.3649, 0.881, 0.3603, 0.8771, 0.3603, 0.8771, 0.3657, 0.8827, 0.3697, 0.8818, 0.3649, 0.8771, 0.3657, 0.8789, 0.3708, 0.8864, 0.3411, 0.8827, 0.3396, 0.8818, 0.3443, 0.8866, 0.3451, 0.8866, 0.3451, 0.8818, 0.3443, 0.881, 0.349, 0.885, 0.3489, 0.8818, 0.3443, 0.8771, 0.3435, 0.8771, 0.3489, 0.881, 0.349, 0.8827, 0.3396, 0.8789, 0.3384, 0.8771, 0.3435, 0.8818, 0.3443, 0.8717, 0.3546, 0.8717, 0.3489, 0.8662, 0.3489, 0.8662, 0.3546, 0.8622, 0.3546, 0.8622, 0.3489, 0.8582, 0.3489, 0.8582, 0.3546, 0.8541, 0.3546, 0.8541, 0.3489, 0.8501, 0.3489, 0.8501, 0.3546, 0.881, 0.3546, 0.881, 0.349, 0.8771, 0.3489, 0.8771, 0.3546, 0.8771, 0.3546, 0.8771, 0.3489, 0.8717, 0.3489, 0.8717, 0.3546, 0.8662, 0.3546, 0.8662, 0.3489, 0.8622, 0.3489, 0.8622, 0.3546, 0.8582, 0.3546, 0.8582, 0.3489, 0.8541, 0.3489, 0.8541, 0.3546, 0.8851, 0.3546, 0.885, 0.3489, 0.881, 0.349, 0.881, 0.3546, 0.885, 0.3604, 0.8851, 0.3546, 0.881, 0.3546, 0.881, 0.3603, 0.8582, 0.3604, 0.8582, 0.3546, 0.8541, 0.3546, 0.8541, 0.3604, 0.8662, 0.3604, 0.8662, 0.3546, 0.8622, 0.3546, 0.8622, 0.3604, 0.8771, 0.3603, 0.8771, 0.3546, 0.8717, 0.3546, 0.8717, 0.3603, 0.881, 0.3603, 0.881, 0.3546, 0.8771, 0.3546, 0.8771, 0.3603, 0.8541, 0.3604, 0.8541, 0.3546, 0.8501, 0.3546, 0.8501, 0.3604, 0.8622, 0.3604, 0.8622, 0.3546, 0.8582, 0.3546, 0.8582, 0.3604, 0.8717, 0.3603, 0.8717, 0.3546, 0.8662, 0.3546, 0.8662, 0.3604])
me_cube_011.materials.append(mat_material_001)
me_cube_011.update()
me_cube_012 = bpy.data.meshes.new('Cube.012')
me_cube_012.from_pydata([(-0.06926, -0.2774, -0.01599), (-0.1777, -0.1972, 0.4413), (-0.1665, 0.2772, -0.01599), (-0.2468, 0.1969, 0.4413), (-0.8184, -0.2774, -0.01599), (-0.71, -0.1972, 0.4413), (-0.7212, 0.2772, -0.01599), (-0.6409, 0.1969, 0.4413), (-0.1057, -0.000102, -0.01599), (-0.1194, -0.2403, 0.2151), (-0.2036, -0.000102, 0.4413), (-0.2036, 0.2401, 0.2151), (-0.4438, 0.338, -0.01599), (-0.4438, 0.2401, 0.4413), (-0.6841, 0.2401, 0.2151), (-0.782, -0.000102, -0.01599), (-0.6841, -0.000102, 0.4413), (-0.7683, -0.2403, 0.2151), (-0.4438, -0.3382, -0.01599), (-0.4438, -0.2403, 0.4413), (-0.113, -0.000102, 0.2151), (-0.4438, 0.3308, 0.2151), (-0.7747, -0.000102, 0.2151), (-0.4438, -0.000102, -0.01599), (-0.06926, -0.7302, -0.01599), (-0.1194, -0.6931, 0.2151), (-0.1777, -0.6499, 0.4413), (-0.71, -0.6499, 0.4413), (-0.7683, -0.6931, 0.2151), (-0.8184, -0.7302, -0.01599), (-0.4438, -0.791, -0.01599), (-0.4438, -0.6931, 0.4413), (-0.4438, -0.7837, 0.2151), (-0.1777, -0.1972, 0.5795), (-0.2036, -0.000102, 0.5795), (-0.2468, 0.1969, 0.5795), (-0.4438, 0.2401, 0.5795), (-0.6409, 0.1969, 0.5795), (-0.6841, -0.000102, 0.5795), (-0.71, -0.1972, 0.5795), (-0.4438, -0.2403, 0.5795), (-0.4438, -0.000102, 0.5795), (-0.09432, -0.2589, 0.09957), (-0.1851, 0.2587, 0.09957), (-0.7026, 0.2587, 0.09957), (-0.7934, -0.2589, 0.09957), (-0.1094, -0.000102, 0.09957), (-0.4438, 0.3344, 0.09957), (-0.7783, -0.000102, 0.09957), (-0.09432, -0.7116, 0.09957), (-0.7934, -0.7116, 0.09957), (-0.4438, -0.7873, 0.09957), (-0.2036, -0.000102, 0.5104), (-0.1777, -0.1972, 0.5104), (-0.71, -0.1972, 0.5104), (-0.6841, -0.000102, 0.5104), (-0.4438, -0.2403, 0.5104), (-0.4438, 0.2401, 0.5104), (-0.6409, 0.1969, 0.5104), (-0.2468, 0.1969, 0.5104)], [], [(42, 46, 20, 9), (9, 20, 10, 1), (20, 11, 3, 10), (46, 43, 11, 20), (43, 47, 21, 11), (11, 21, 13, 3), (21, 14, 7, 13), (47, 44, 14, 21), (44, 48, 22, 14), (14, 22, 16, 7), (22, 17, 5, 16), (48, 45, 17, 22), (45, 50, 28, 17), (18, 30, 29, 4), (19, 31, 26, 1), (1, 26, 25, 9), (2, 8, 23, 12), (12, 23, 15, 6), (23, 18, 4, 15), (8, 0, 18, 23), (58, 37, 36, 57), (56, 40, 39, 54), (52, 34, 33, 53), (54, 39, 38, 55), (50, 51, 32, 28), (28, 32, 31, 27), (32, 25, 26, 31), (51, 49, 25, 32), (42, 49, 24, 0), (5, 27, 31, 19), (0, 24, 30, 18), (17, 28, 27, 5), (37, 38, 41, 36), (36, 41, 34, 35), (41, 40, 33, 34), (38, 39, 40, 41), (55, 38, 37, 58), (59, 35, 34, 52), (53, 33, 40, 56), (57, 36, 35, 59), (9, 25, 49, 42), (30, 24, 49, 51), (29, 30, 51, 50), (4, 29, 50, 45), (15, 4, 45, 48), (6, 15, 48, 44), (12, 6, 44, 47), (2, 12, 47, 43), (8, 2, 43, 46), (0, 8, 46, 42), (13, 57, 59, 3), (1, 53, 56, 19), (3, 59, 52, 10), (16, 55, 58, 7), (5, 54, 55, 16), (10, 52, 53, 1), (19, 56, 54, 5), (7, 58, 57, 13)])
me_cube_012.polygons.foreach_set('use_smooth', [True] * 58)
_uv = me_cube_012.uv_layers.new(name='UVMap')
_uv.uv.foreach_set('vector', [0.4888, 0.7442, 0.464, 0.747, 0.4655, 0.7579, 0.4881, 0.7557, 0.4881, 0.7557, 0.4655, 0.7579, 0.4675, 0.7798, 0.4859, 0.7787, 0.4655, 0.7579, 0.4415, 0.7626, 0.4487, 0.7845, 0.4675, 0.7798, 0.464, 0.747, 0.4383, 0.7515, 0.4415, 0.7626, 0.4655, 0.7579, 0.411, 0.7737, 0.4072, 0.8027, 0.4195, 0.8033, 0.4235, 0.7767, 0.4235, 0.7767, 0.4195, 0.8033, 0.4423, 0.8045, 0.4487, 0.7845, 0.4195, 0.8033, 0.4208, 0.8303, 0.4466, 0.825, 0.4423, 0.8045, 0.4072, 0.8027, 0.408, 0.832, 0.4208, 0.8303, 0.4195, 0.8033, 0.4386, 0.8579, 0.464, 0.8607, 0.4648, 0.8499, 0.441, 0.847, 0.441, 0.847, 0.4648, 0.8499, 0.4651, 0.8284, 0.4466, 0.825, 0.4648, 0.8499, 0.4871, 0.8504, 0.4833, 0.8279, 0.4651, 0.8284, 0.464, 0.8607, 0.4886, 0.8617, 0.4871, 0.8504, 0.4648, 0.8499, 0.4886, 0.8617, 0.532, 0.8625, 0.5304, 0.8511, 0.4871, 0.8504, 0.3632, 0.1218, 0.3612, 0.06428, 0.3117, 0.07129, 0.3152, 0.1315, 0.4929, 0.8038, 0.5347, 0.806, 0.5335, 0.7792, 0.4859, 0.7787, 0.4859, 0.7787, 0.5297, 0.7748, 0.5318, 0.7518, 0.4881, 0.7557, 0.4026, 0.2021, 0.4089, 0.1645, 0.3647, 0.1659, 0.3662, 0.2085, 0.3662, 0.2085, 0.3647, 0.1659, 0.3205, 0.1675, 0.3294, 0.2046, 0.3647, 0.1659, 0.3632, 0.1218, 0.3152, 0.1315, 0.3205, 0.1675, 0.4089, 0.1645, 0.4117, 0.1282, 0.3632, 0.1218, 0.3647, 0.1659, 0.3794, 0.2883, 0.3886, 0.2881, 0.3878, 0.2622, 0.3789, 0.2614, 0.4569, 0.2689, 0.4478, 0.2681, 0.4406, 0.3026, 0.4501, 0.3045, 0.4202, 0.2246, 0.4209, 0.2339, 0.4477, 0.233, 0.4473, 0.2235, 0.4384, 0.3117, 0.4406, 0.3026, 0.4146, 0.2963, 0.4121, 0.3053, 0.5656, 0.8437, 0.5694, 0.8079, 0.5579, 0.8072, 0.554, 0.8404, 0.554, 0.8404, 0.5579, 0.8072, 0.5347, 0.806, 0.5306, 0.8325, 0.5579, 0.8072, 0.5575, 0.7739, 0.5335, 0.7792, 0.5347, 0.806, 0.5694, 0.8079, 0.5694, 0.7718, 0.5575, 0.7739, 0.5579, 0.8072, 0.4274, 0.1315, 0.4274, 0.07031, 0.4111, 0.06786, 0.4117, 0.1282, 0.4833, 0.8279, 0.5306, 0.8325, 0.5347, 0.806, 0.4929, 0.8038, 0.4117, 0.1282, 0.4111, 0.06786, 0.3612, 0.06428, 0.3632, 0.1218, 0.4871, 0.8504, 0.5304, 0.8511, 0.5267, 0.8287, 0.4833, 0.8279, 0.3886, 0.2881, 0.4146, 0.2963, 0.4177, 0.2651, 0.3878, 0.2622, 0.3878, 0.2622, 0.4177, 0.2651, 0.4209, 0.2339, 0.3938, 0.2366, 0.4177, 0.2651, 0.4478, 0.2681, 0.4477, 0.233, 0.4209, 0.2339, 0.4146, 0.2963, 0.4406, 0.3026, 0.4478, 0.2681, 0.4177, 0.2651, 0.4121, 0.3053, 0.4146, 0.2963, 0.3886, 0.2881, 0.3858, 0.2972, 0.3929, 0.2272, 0.3938, 0.2366, 0.4209, 0.2339, 0.4202, 0.2246, 0.4569, 0.233, 0.4477, 0.233, 0.4478, 0.2681, 0.4569, 0.2689, 0.3789, 0.2614, 0.3878, 0.2622, 0.3938, 0.2366, 0.3842, 0.2345, 0.4881, 0.7557, 0.5318, 0.7518, 0.5326, 0.7402, 0.4888, 0.7442, 0.3612, 0.06428, 0.4111, 0.06786, 0.409, 0.05118, 0.3607, 0.04917, 0.3117, 0.07129, 0.3612, 0.06428, 0.3607, 0.04917, 0.3126, 0.05451, 0.3152, 0.1315, 0.3117, 0.07129, 0.2956, 0.07485, 0.2998, 0.1359, 0.3205, 0.1675, 0.3152, 0.1315, 0.2998, 0.1359, 0.3054, 0.1705, 0.3294, 0.2046, 0.3205, 0.1675, 0.3054, 0.1705, 0.3132, 0.2063, 0.3662, 0.2085, 0.3294, 0.2046, 0.33, 0.2214, 0.3667, 0.2234, 0.4026, 0.2021, 0.3662, 0.2085, 0.3667, 0.2234, 0.4032, 0.2189, 0.4089, 0.1645, 0.4026, 0.2021, 0.4188, 0.2027, 0.4242, 0.1664, 0.4117, 0.1282, 0.4089, 0.1645, 0.4242, 0.1664, 0.4274, 0.1315, 0.4423, 0.8045, 0.4489, 0.8046, 0.4541, 0.7892, 0.4487, 0.7845, 0.4859, 0.7787, 0.4821, 0.7849, 0.4861, 0.8037, 0.4929, 0.8038, 0.4487, 0.7845, 0.4541, 0.7892, 0.4685, 0.7862, 0.4675, 0.7798, 0.4651, 0.8284, 0.4657, 0.8221, 0.4515, 0.8198, 0.4466, 0.825, 0.4833, 0.8279, 0.4789, 0.8228, 0.4657, 0.8221, 0.4651, 0.8284, 0.4675, 0.7798, 0.4685, 0.7862, 0.4821, 0.7849, 0.4859, 0.7787, 0.4929, 0.8038, 0.4861, 0.8037, 0.4789, 0.8228, 0.4833, 0.8279, 0.4466, 0.825, 0.4515, 0.8198, 0.4489, 0.8046, 0.4423, 0.8045])
me_cube_012.materials.append(mat_material_001)
me_cube_012.update()
me_cube_013 = bpy.data.meshes.new('Cube.013')
me_cube_013.from_pydata([(-1.234, -0.326, 1.551), (-1.234, -0.326, 2.145), (-1.234, 0.299, 1.551), (-1.234, 0.299, 2.145), (-1.828, -0.326, 1.551), (-1.828, -0.326, 2.145), (-1.828, 0.299, 1.551), (-1.828, 0.299, 2.145), (-1.169, 0.002036, 1.486), (-1.169, -0.3517, 1.848), (-1.169, 0.002036, 2.21), (-1.169, 0.3641, 1.848), (-1.531, 0.3641, 1.486), (-1.531, 0.3641, 2.21), (-1.893, 0.3641, 1.848), (-1.893, 0.002036, 1.486), (-1.893, 0.002036, 2.21), (-1.893, -0.3517, 1.848), (-1.531, -0.3517, 1.486), (-1.531, -0.3517, 2.21), (-1.032, 0.002036, 1.848), (-1.531, 0.5006, 1.848), (-2.03, 0.002036, 1.848), (-1.531, -0.328, 1.848), (-1.531, 0.002036, 1.349), (-1.531, 0.002036, 2.346)], [], [(0, 8, 20, 9), (9, 20, 10, 1), (20, 11, 3, 10), (8, 2, 11, 20), (2, 12, 21, 11), (11, 21, 13, 3), (21, 14, 7, 13), (12, 6, 14, 21), (6, 15, 22, 14), (14, 22, 16, 7), (22, 17, 5, 16), (15, 4, 17, 22), (4, 18, 23, 17), (17, 23, 19, 5), (23, 9, 1, 19), (18, 0, 9, 23), (2, 8, 24, 12), (12, 24, 15, 6), (24, 18, 4, 15), (8, 0, 18, 24), (7, 16, 25, 13), (13, 25, 10, 3), (25, 19, 1, 10), (16, 5, 19, 25)])
me_cube_013.polygons.foreach_set('use_smooth', [True] * 24)
_uv = me_cube_013.uv_layers.new(name='UVMap')
_uv.uv.foreach_set('vector', [0.6957, 0.1801, 0.7096, 0.2102, 0.7374, 0.1968, 0.7239, 0.1687, 0.7239, 0.1687, 0.7374, 0.1968, 0.7653, 0.1834, 0.7504, 0.1538, 0.7374, 0.1968, 0.7508, 0.2245, 0.7779, 0.2111, 0.7653, 0.1834, 0.7096, 0.2102, 0.7233, 0.2373, 0.7508, 0.2245, 0.7374, 0.1968, 0.7233, 0.2373, 0.7317, 0.2694, 0.7648, 0.2536, 0.7508, 0.2245, 0.7508, 0.2245, 0.7648, 0.2536, 0.7977, 0.2376, 0.7779, 0.2111, 0.7648, 0.2536, 0.779, 0.2831, 0.8064, 0.2697, 0.7977, 0.2376, 0.7317, 0.2694, 0.7514, 0.2961, 0.779, 0.2831, 0.7648, 0.2536, 0.7514, 0.2961, 0.7593, 0.3284, 0.7935, 0.3133, 0.779, 0.2831, 0.779, 0.2831, 0.7935, 0.3133, 0.8267, 0.2959, 0.8064, 0.2697, 0.7935, 0.3133, 0.8093, 0.3462, 0.8378, 0.3305, 0.8267, 0.2959, 0.7593, 0.3284, 0.7793, 0.3586, 0.8093, 0.3462, 0.7935, 0.3133, 0.6658, 0.1226, 0.6741, 0.1549, 0.7086, 0.1369, 0.6917, 0.1018, 0.6917, 0.1018, 0.7086, 0.1369, 0.7442, 0.1211, 0.7242, 0.09453, 0.7086, 0.1369, 0.7239, 0.1687, 0.7504, 0.1538, 0.7442, 0.1211, 0.6741, 0.1549, 0.6957, 0.1801, 0.7239, 0.1687, 0.7086, 0.1369, 0.7233, 0.2373, 0.7096, 0.2102, 0.6797, 0.2247, 0.6971, 0.2577, 0.6971, 0.2577, 0.6797, 0.2247, 0.6461, 0.2409, 0.6655, 0.2678, 0.6797, 0.2247, 0.6652, 0.1913, 0.6363, 0.2059, 0.6461, 0.2409, 0.7096, 0.2102, 0.6957, 0.1801, 0.6652, 0.1913, 0.6797, 0.2247, 0.8378, 0.1849, 0.8288, 0.1529, 0.7952, 0.1691, 0.8102, 0.2033, 0.8102, 0.2033, 0.7952, 0.1691, 0.7653, 0.1834, 0.7779, 0.2111, 0.7952, 0.1691, 0.7782, 0.1369, 0.7504, 0.1538, 0.7653, 0.1834, 0.8288, 0.1529, 0.8077, 0.1234, 0.7782, 0.1369, 0.7952, 0.1691])
me_cube_013.materials.append(mat_material_001)
me_cube_013.update()
me_cube = bpy.data.meshes.new('Cube')
me_cube.from_pydata([(0.2513, 0.5133, 1.464), (0.2513, 0.5133, 1.893), (0.2513, 0.6221, 1.464), (0.2513, 0.6221, 1.893), (1.975, 0.5133, 1.495), (1.975, 0.5133, 1.87), (1.975, 0.6221, 1.495), (1.975, 0.6221, 1.87), (0.2921, 0.5531, 1.909), (0.2921, 0.662, 1.909), (0.2921, 0.662, 1.724), (0.2921, 0.5531, 1.482), (0.2513, 0.5133, 1.679), (0.2513, 0.6221, 1.679), (1.975, 0.6221, 1.682), (1.975, 0.5133, 1.682), (0.2921, 0.662, 1.966), (0.2921, 0.5531, 1.724), (1.544, 1.043, 2.661), (1.544, 0.9345, 1.655), (1.544, 1.043, 1.655), (1.544, 0.9345, 2.661), (1.544, 0.9345, 2.158), (1.544, 1.043, 2.158), (0.6822, 1.043, 1.655), (0.6822, 0.9345, 2.661), (0.6822, 1.043, 2.661), (0.6822, 0.9345, 1.655), (0.6822, 1.043, 2.158), (0.6822, 0.9345, 2.158), (0.2513, 0.5133, 1.842), (0.2513, 0.6221, 1.842), (1.975, 0.6221, 1.825), (1.975, 0.5133, 1.825), (0.2921, 0.5531, 1.966), (0.2921, 0.662, 1.482), (1.544, 0.9345, 2.542), (1.544, 1.043, 2.542), (0.6822, 1.043, 2.542), (0.6822, 0.9345, 2.542), (1.925, 0.6709, 1.962), (1.925, 0.5621, 1.513), (1.925, 0.6709, 1.737), (1.925, 0.6709, 1.513), (1.925, 0.5621, 1.962), (1.925, 0.5621, 1.737), (1.925, 0.5621, 1.908), (1.925, 0.6709, 1.908), (1.087, 1.104, 1.487), (1.139, 1.104, 1.487), (1.139, 1.104, 2.493), (1.087, 1.104, 2.493), (1.139, 0.9953, 1.487), (1.087, 0.9953, 1.487), (1.087, 0.9953, 2.493), (1.139, 0.9953, 2.493), (1.139, 0.9953, 1.99), (1.087, 0.9953, 1.99), (1.087, 1.104, 1.99), (1.139, 1.104, 1.99), (1.139, 0.9953, 2.374), (1.087, 0.9953, 2.374), (1.087, 1.104, 2.374), (1.139, 1.104, 2.374)], [], [(30, 1, 3, 31), (47, 40, 7, 32), (32, 7, 5, 33), (8, 34, 1, 30), (43, 6, 4, 41), (16, 3, 1, 34), (63, 50, 18, 37), (49, 59, 23, 20), (61, 54, 25, 39), (53, 57, 29, 27), (51, 26, 25, 54), (36, 21, 55, 60), (11, 17, 12, 0), (6, 14, 15, 4), (43, 42, 14, 6), (0, 12, 13, 2), (24, 28, 58, 48), (41, 45, 22, 19), (46, 44, 21, 36), (40, 18, 21, 44), (24, 48, 53, 27), (38, 26, 51, 62), (19, 22, 56, 52), (35, 10, 28, 24), (9, 16, 26, 38), (35, 24, 27, 11), (18, 50, 55, 21), (22, 36, 60, 56), (28, 38, 62, 58), (10, 9, 38, 28), (29, 39, 8, 17), (45, 46, 36, 22), (59, 63, 37, 23), (57, 61, 39, 29), (17, 8, 30, 12), (14, 32, 33, 15), (42, 47, 32, 14), (12, 30, 31, 13), (23, 37, 47, 42), (15, 33, 46, 45), (7, 40, 44, 5), (33, 5, 44, 46), (4, 15, 45, 41), (20, 23, 42, 43), (20, 43, 41, 19), (37, 18, 40, 47), (51, 54, 55, 50), (49, 52, 53, 48), (57, 53, 52, 56), (59, 49, 48, 58), (61, 57, 56, 60), (63, 59, 58, 62), (54, 61, 60, 55), (50, 63, 62, 51), (49, 20, 19, 52), (13, 31, 9, 10), (2, 35, 11, 0), (31, 3, 16, 9), (2, 13, 10, 35), (27, 29, 17, 11), (26, 16, 34, 25), (39, 25, 34, 8)])
me_cube.polygons.foreach_set('use_smooth', [True] * 62)
_uv = me_cube.uv_layers.new(name='UVMap')
_uv.uv.foreach_set('vector', [0.7567, 0.3447, 0.7567, 0.3422, 0.7621, 0.3422, 0.7621, 0.3447, 0.8121, 0.08118, 0.8022, 0.08104, 0.8195, 0.0683, 0.8277, 0.06842, 0.7621, 0.2068, 0.7621, 0.2089, 0.7567, 0.2089, 0.7567, 0.2068, 0.8139, 0.06774, 0.8033, 0.06789, 0.8166, 0.05709, 0.8261, 0.05695, 0.7645, 0.1879, 0.7621, 0.1905, 0.7567, 0.1905, 0.7591, 0.1879, 0.764, 0.3381, 0.7621, 0.3422, 0.7567, 0.3422, 0.7587, 0.3381, 0.723, 0.2551, 0.7008, 0.2548, 0.6707, 0.1782, 0.6929, 0.1785, 0.5095, 0.7151, 0.4666, 0.7146, 0.4526, 0.6794, 0.4956, 0.6799, 0.7301, 0.2466, 0.7079, 0.247, 0.6755, 0.1713, 0.6977, 0.171, 0.5283, 0.6948, 0.4798, 0.6954, 0.4631, 0.6561, 0.5116, 0.6555, 0.7858, 0.2774, 0.7828, 0.2989, 0.7774, 0.2989, 0.7804, 0.2774, 0.7001, 0.3329, 0.6779, 0.3332, 0.7081, 0.2566, 0.7303, 0.2563, 0.8933, 0.06656, 0.8483, 0.06723, 0.8566, 0.05649, 0.8966, 0.0559, 0.7621, 0.1905, 0.7621, 0.1997, 0.7567, 0.1997, 0.7567, 0.1905, 0.8856, 0.08228, 0.8439, 0.08166, 0.8544, 0.06882, 0.8893, 0.06934, 0.7567, 0.3633, 0.7567, 0.3528, 0.7621, 0.3528, 0.7621, 0.3633, 0.4947, 0.7544, 0.4517, 0.7539, 0.4665, 0.7191, 0.5095, 0.7196, 0.5269, 0.7908, 0.5053, 0.791, 0.4641, 0.7401, 0.5126, 0.7395, 0.8194, 0.4303, 0.8095, 0.4304, 0.6779, 0.3332, 0.7001, 0.3329, 0.7645, 0.2141, 0.7828, 0.2532, 0.7774, 0.2532, 0.7591, 0.2141, 0.7828, 0.1222, 0.7858, 0.1438, 0.7804, 0.1438, 0.7774, 0.1222, 0.6904, 0.3405, 0.6683, 0.3402, 0.7007, 0.2645, 0.7228, 0.2648, 0.5126, 0.7395, 0.4641, 0.7401, 0.4798, 0.7004, 0.5283, 0.6998, 0.5089, 0.8012, 0.4882, 0.8009, 0.4517, 0.7539, 0.4947, 0.7544, 0.8067, 0.4437, 0.796, 0.4435, 0.6683, 0.3402, 0.6904, 0.3405, 0.764, 0.1012, 0.7828, 0.1222, 0.7774, 0.1222, 0.7587, 0.1012, 0.7828, 0.2532, 0.7858, 0.2748, 0.7804, 0.2748, 0.7774, 0.2532, 0.4641, 0.7401, 0.4271, 0.7406, 0.4428, 0.7009, 0.4798, 0.7004, 0.4517, 0.7539, 0.419, 0.7535, 0.4337, 0.7187, 0.4665, 0.7191, 0.4882, 0.8009, 0.4725, 0.8007, 0.419, 0.7535, 0.4517, 0.7539, 0.4631, 0.6561, 0.4261, 0.6565, 0.4865, 0.6032, 0.5043, 0.6029, 0.5053, 0.791, 0.4888, 0.7912, 0.4271, 0.7406, 0.4641, 0.7401, 0.4666, 0.7146, 0.4338, 0.7142, 0.4199, 0.679, 0.4526, 0.6794, 0.4798, 0.6954, 0.4428, 0.6958, 0.4261, 0.6565, 0.4631, 0.6561, 0.8483, 0.06723, 0.8139, 0.06774, 0.8261, 0.05695, 0.8566, 0.05649, 0.7621, 0.1997, 0.7621, 0.2068, 0.7567, 0.2068, 0.7567, 0.1997, 0.8439, 0.08166, 0.8121, 0.08118, 0.8277, 0.06842, 0.8544, 0.06882, 0.7567, 0.3528, 0.7567, 0.3447, 0.7621, 0.3447, 0.7621, 0.3528, 0.4526, 0.6794, 0.4199, 0.679, 0.4745, 0.6342, 0.4891, 0.6343, 0.8616, 0.4426, 0.835, 0.443, 0.8194, 0.4303, 0.8512, 0.4298, 0.7621, 0.2089, 0.7645, 0.2141, 0.7591, 0.2141, 0.7567, 0.2089, 0.835, 0.443, 0.8267, 0.4431, 0.8095, 0.4304, 0.8194, 0.4303, 0.8966, 0.4421, 0.8616, 0.4426, 0.8512, 0.4298, 0.8929, 0.4292, 0.4956, 0.6799, 0.4526, 0.6794, 0.4891, 0.6343, 0.5083, 0.6346, 0.7828, 0.1679, 0.7645, 0.1879, 0.7591, 0.1879, 0.7774, 0.1679, 0.6929, 0.1785, 0.6707, 0.1782, 0.8022, 0.08104, 0.8121, 0.08118, 0.7858, 0.2774, 0.7804, 0.2774, 0.7804, 0.2748, 0.7858, 0.2748, 0.7858, 0.1463, 0.7804, 0.1463, 0.7804, 0.1438, 0.7858, 0.1438, 0.8014, 0.2456, 0.895, 0.2442, 0.8951, 0.2539, 0.8016, 0.2552, 0.6606, 0.257, 0.6606, 0.1278, 0.6739, 0.1278, 0.674, 0.257, 0.7301, 0.2466, 0.8014, 0.2456, 0.8016, 0.2552, 0.7303, 0.2563, 0.6606, 0.3556, 0.6606, 0.257, 0.674, 0.257, 0.674, 0.3556, 0.7079, 0.247, 0.7301, 0.2466, 0.7303, 0.2563, 0.7081, 0.2566, 0.7008, 0.2548, 0.723, 0.2551, 0.7228, 0.2648, 0.7007, 0.2645, 0.7858, 0.1463, 0.7828, 0.1679, 0.7774, 0.1679, 0.7804, 0.1463, 0.8493, 0.4549, 0.8188, 0.4545, 0.8067, 0.4437, 0.841, 0.4442, 0.7621, 0.3633, 0.764, 0.3655, 0.7587, 0.3655, 0.7567, 0.3633, 0.8188, 0.4545, 0.8093, 0.4543, 0.796, 0.4435, 0.8067, 0.4437, 0.8893, 0.4555, 0.8493, 0.4549, 0.841, 0.4442, 0.8861, 0.4449, 0.5116, 0.6555, 0.4631, 0.6561, 0.5043, 0.6029, 0.5276, 0.6026, 0.7828, 0.2989, 0.764, 0.3381, 0.7587, 0.3381, 0.7774, 0.2989, 0.6977, 0.171, 0.6755, 0.1713, 0.8033, 0.06789, 0.8139, 0.06774])
me_cube.materials.append(mat_material_001)
me_cube.update()
me_cube_014 = bpy.data.meshes.new('Cube.014')
me_cube_014.from_pydata([(-0.2513, 0.5133, 1.464), (-0.2513, 0.5133, 1.893), (-0.2513, 0.6221, 1.464), (-0.2513, 0.6221, 1.893), (-1.975, 0.5133, 1.495), (-1.975, 0.5133, 1.87), (-1.975, 0.6221, 1.495), (-1.975, 0.6221, 1.87), (-0.2921, 0.5531, 1.909), (-0.2921, 0.662, 1.909), (-0.2921, 0.662, 1.724), (-0.2921, 0.5531, 1.482), (-0.2513, 0.5133, 1.679), (-0.2513, 0.6221, 1.679), (-1.975, 0.6221, 1.682), (-1.975, 0.5133, 1.682), (-0.2921, 0.662, 1.966), (-0.2921, 0.5531, 1.724), (-1.544, 1.043, 2.661), (-1.544, 0.9345, 1.655), (-1.544, 1.043, 1.655), (-1.544, 0.9345, 2.661), (-1.544, 0.9345, 2.158), (-1.544, 1.043, 2.158), (-0.6822, 1.043, 1.655), (-0.6822, 0.9345, 2.661), (-0.6822, 1.043, 2.661), (-0.6822, 0.9345, 1.655), (-0.6822, 1.043, 2.158), (-0.6822, 0.9345, 2.158), (-0.2513, 0.5133, 1.842), (-0.2513, 0.6221, 1.842), (-1.975, 0.6221, 1.825), (-1.975, 0.5133, 1.825), (-0.2921, 0.5531, 1.966), (-0.2921, 0.662, 1.482), (-1.544, 0.9345, 2.542), (-1.544, 1.043, 2.542), (-0.6822, 1.043, 2.542), (-0.6822, 0.9345, 2.542), (-1.925, 0.6709, 1.962), (-1.925, 0.5621, 1.513), (-1.925, 0.6709, 1.737), (-1.925, 0.6709, 1.513), (-1.925, 0.5621, 1.962), (-1.925, 0.5621, 1.737), (-1.925, 0.5621, 1.908), (-1.925, 0.6709, 1.908), (-1.087, 1.104, 1.487), (-1.139, 1.104, 1.487), (-1.139, 1.104, 2.493), (-1.087, 1.104, 2.493), (-1.139, 0.9953, 1.487), (-1.087, 0.9953, 1.487), (-1.087, 0.9953, 2.493), (-1.139, 0.9953, 2.493), (-1.139, 0.9953, 1.99), (-1.087, 0.9953, 1.99), (-1.087, 1.104, 1.99), (-1.139, 1.104, 1.99), (-1.139, 0.9953, 2.374), (-1.087, 0.9953, 2.374), (-1.087, 1.104, 2.374), (-1.139, 1.104, 2.374)], [], [(30, 31, 3, 1), (47, 32, 7, 40), (32, 33, 5, 7), (8, 30, 1, 34), (43, 41, 4, 6), (16, 34, 1, 3), (63, 37, 18, 50), (49, 20, 23, 59), (61, 39, 25, 54), (53, 27, 29, 57), (51, 54, 25, 26), (36, 60, 55, 21), (11, 0, 12, 17), (6, 4, 15, 14), (43, 6, 14, 42), (0, 2, 13, 12), (24, 48, 58, 28), (41, 19, 22, 45), (46, 36, 21, 44), (40, 44, 21, 18), (24, 27, 53, 48), (38, 62, 51, 26), (19, 52, 56, 22), (35, 24, 28, 10), (9, 38, 26, 16), (35, 11, 27, 24), (18, 21, 55, 50), (22, 56, 60, 36), (28, 58, 62, 38), (10, 28, 38, 9), (29, 17, 8, 39), (45, 22, 36, 46), (59, 23, 37, 63), (57, 29, 39, 61), (17, 12, 30, 8), (14, 15, 33, 32), (42, 14, 32, 47), (12, 13, 31, 30), (23, 42, 47, 37), (15, 45, 46, 33), (7, 5, 44, 40), (33, 46, 44, 5), (4, 41, 45, 15), (20, 43, 42, 23), (20, 19, 41, 43), (37, 47, 40, 18), (51, 50, 55, 54), (49, 48, 53, 52), (57, 56, 52, 53), (59, 58, 48, 49), (61, 60, 56, 57), (63, 62, 58, 59), (54, 55, 60, 61), (50, 51, 62, 63), (49, 52, 19, 20), (13, 10, 9, 31), (2, 0, 11, 35), (31, 9, 16, 3), (2, 35, 10, 13), (27, 11, 17, 29), (26, 25, 34, 16), (39, 8, 34, 25)])
me_cube_014.polygons.foreach_set('use_smooth', [True] * 62)
_uv = me_cube_014.uv_layers.new(name='UVMap')
_uv.uv.foreach_set('vector', [0.7567, 0.3447, 0.7621, 0.3447, 0.7621, 0.3422, 0.7567, 0.3422, 0.8121, 0.08118, 0.8277, 0.06842, 0.8195, 0.0683, 0.8022, 0.08104, 0.7621, 0.2068, 0.7567, 0.2068, 0.7567, 0.2089, 0.7621, 0.2089, 0.8139, 0.06774, 0.8261, 0.05695, 0.8166, 0.05709, 0.8033, 0.06789, 0.7645, 0.1879, 0.7591, 0.1879, 0.7567, 0.1905, 0.7621, 0.1905, 0.764, 0.3381, 0.7587, 0.3381, 0.7567, 0.3422, 0.7621, 0.3422, 0.723, 0.2551, 0.6929, 0.1785, 0.6707, 0.1782, 0.7008, 0.2548, 0.5095, 0.7151, 0.4956, 0.6799, 0.4526, 0.6794, 0.4666, 0.7146, 0.7301, 0.2466, 0.6977, 0.171, 0.6755, 0.1713, 0.7079, 0.247, 0.5283, 0.6948, 0.5116, 0.6555, 0.4631, 0.6561, 0.4798, 0.6954, 0.7858, 0.2774, 0.7804, 0.2774, 0.7774, 0.2989, 0.7828, 0.2989, 0.7001, 0.3329, 0.7303, 0.2563, 0.7081, 0.2566, 0.6779, 0.3332, 0.8933, 0.06656, 0.8966, 0.0559, 0.8566, 0.05649, 0.8483, 0.06723, 0.7621, 0.1905, 0.7567, 0.1905, 0.7567, 0.1997, 0.7621, 0.1997, 0.8856, 0.08228, 0.8893, 0.06934, 0.8544, 0.06882, 0.8439, 0.08166, 0.7567, 0.3633, 0.7621, 0.3633, 0.7621, 0.3528, 0.7567, 0.3528, 0.4947, 0.7544, 0.5095, 0.7196, 0.4665, 0.7191, 0.4517, 0.7539, 0.5269, 0.7908, 0.5126, 0.7395, 0.4641, 0.7401, 0.5053, 0.791, 0.8194, 0.4303, 0.7001, 0.3329, 0.6779, 0.3332, 0.8095, 0.4304, 0.7645, 0.2141, 0.7591, 0.2141, 0.7774, 0.2532, 0.7828, 0.2532, 0.7828, 0.1222, 0.7774, 0.1222, 0.7804, 0.1438, 0.7858, 0.1438, 0.6904, 0.3405, 0.7228, 0.2648, 0.7007, 0.2645, 0.6683, 0.3402, 0.5126, 0.7395, 0.5283, 0.6998, 0.4798, 0.7004, 0.4641, 0.7401, 0.5089, 0.8012, 0.4947, 0.7544, 0.4517, 0.7539, 0.4882, 0.8009, 0.8067, 0.4437, 0.6904, 0.3405, 0.6683, 0.3402, 0.796, 0.4435, 0.764, 0.1012, 0.7587, 0.1012, 0.7774, 0.1222, 0.7828, 0.1222, 0.7828, 0.2532, 0.7774, 0.2532, 0.7804, 0.2748, 0.7858, 0.2748, 0.4641, 0.7401, 0.4798, 0.7004, 0.4428, 0.7009, 0.4271, 0.7406, 0.4517, 0.7539, 0.4665, 0.7191, 0.4337, 0.7187, 0.419, 0.7535, 0.4882, 0.8009, 0.4517, 0.7539, 0.419, 0.7535, 0.4725, 0.8007, 0.4631, 0.6561, 0.5043, 0.6029, 0.4865, 0.6032, 0.4261, 0.6565, 0.5053, 0.791, 0.4641, 0.7401, 0.4271, 0.7406, 0.4888, 0.7912, 0.4666, 0.7146, 0.4526, 0.6794, 0.4199, 0.679, 0.4338, 0.7142, 0.4798, 0.6954, 0.4631, 0.6561, 0.4261, 0.6565, 0.4428, 0.6958, 0.8483, 0.06723, 0.8566, 0.05649, 0.8261, 0.05695, 0.8139, 0.06774, 0.7621, 0.1997, 0.7567, 0.1997, 0.7567, 0.2068, 0.7621, 0.2068, 0.8439, 0.08166, 0.8544, 0.06882, 0.8277, 0.06842, 0.8121, 0.08118, 0.7567, 0.3528, 0.7621, 0.3528, 0.7621, 0.3447, 0.7567, 0.3447, 0.4526, 0.6794, 0.4891, 0.6343, 0.4745, 0.6342, 0.4199, 0.679, 0.8616, 0.4426, 0.8512, 0.4298, 0.8194, 0.4303, 0.835, 0.443, 0.7621, 0.2089, 0.7567, 0.2089, 0.7591, 0.2141, 0.7645, 0.2141, 0.835, 0.443, 0.8194, 0.4303, 0.8095, 0.4304, 0.8267, 0.4431, 0.8966, 0.4421, 0.8929, 0.4292, 0.8512, 0.4298, 0.8616, 0.4426, 0.4956, 0.6799, 0.5083, 0.6346, 0.4891, 0.6343, 0.4526, 0.6794, 0.7828, 0.1679, 0.7774, 0.1679, 0.7591, 0.1879, 0.7645, 0.1879, 0.6929, 0.1785, 0.8121, 0.08118, 0.8022, 0.08104, 0.6707, 0.1782, 0.7858, 0.2774, 0.7858, 0.2748, 0.7804, 0.2748, 0.7804, 0.2774, 0.7858, 0.1463, 0.7858, 0.1438, 0.7804, 0.1438, 0.7804, 0.1463, 0.8014, 0.2456, 0.8016, 0.2552, 0.8951, 0.2539, 0.895, 0.2442, 0.7852, 0.3322, 0.8019, 0.3322, 0.8019, 0.4933, 0.7852, 0.4933, 0.7301, 0.2466, 0.7303, 0.2563, 0.8016, 0.2552, 0.8014, 0.2456, 0.7852, 0.2094, 0.8019, 0.2094, 0.8019, 0.3322, 0.7852, 0.3322, 0.7079, 0.247, 0.7081, 0.2566, 0.7303, 0.2563, 0.7301, 0.2466, 0.7008, 0.2548, 0.7007, 0.2645, 0.7228, 0.2648, 0.723, 0.2551, 0.7858, 0.1463, 0.7804, 0.1463, 0.7774, 0.1679, 0.7828, 0.1679, 0.8493, 0.4549, 0.841, 0.4442, 0.8067, 0.4437, 0.8188, 0.4545, 0.7621, 0.3633, 0.7567, 0.3633, 0.7587, 0.3655, 0.764, 0.3655, 0.8188, 0.4545, 0.8067, 0.4437, 0.796, 0.4435, 0.8093, 0.4543, 0.8893, 0.4555, 0.8861, 0.4449, 0.841, 0.4442, 0.8493, 0.4549, 0.5116, 0.6555, 0.5276, 0.6026, 0.5043, 0.6029, 0.4631, 0.6561, 0.7828, 0.2989, 0.7774, 0.2989, 0.7587, 0.3381, 0.764, 0.3381, 0.6977, 0.171, 0.8139, 0.06774, 0.8033, 0.06789, 0.6755, 0.1713])
me_cube_014.materials.append(mat_material_001)
me_cube_014.update()
arm_armature = bpy.data.armatures.new('Armature')  # bones are not reproduced

# ---- objects
ob_cube = bpy.data.objects.new('Cube', me_cube_002)
ob_cube_001 = bpy.data.objects.new('Cube.001', me_cube_003)
ob_cube_002 = bpy.data.objects.new('Cube.002', me_cube_004)
ob_foot_l = bpy.data.objects.new('Foot.L', me_cube_005)
ob_hand_l = bpy.data.objects.new('Hand.L', me_cube_006)
ob_arm_l = bpy.data.objects.new('Arm.L', me_cube_007)
ob_leg_l = bpy.data.objects.new('Leg.L', me_cube_008)
ob_armature = bpy.data.objects.new('Armature', arm_armature)
ob_arm_r = bpy.data.objects.new('Arm.R', me_cube_010)
ob_leg_r = bpy.data.objects.new('Leg.R', me_cube_011)
ob_foot_r = bpy.data.objects.new('Foot.R', me_cube_012)
ob_hand_r = bpy.data.objects.new('Hand.R', me_cube_013)
ob_wing_l = bpy.data.objects.new('Wing.L', me_cube)
ob_wing_l_001 = bpy.data.objects.new('Wing.L.001', me_cube_014)

# ---- transforms, parenting, visibility, modifiers, constraints
ob_cube.parent = ob_armature
ob_cube.location = (0.0, 0.0, 0.0)
_vg = ob_cube.vertex_groups.new(name='Root')
_vg = ob_cube.vertex_groups.new(name='Body')
for _i, _w in zip([0, 1, 2, 3, 4, 7, 9, 11, 15], [0.05445, 0.1174, 0.07283, 0.05574, 0.1443, 0.1358, 0.1237, 0.1119, 1.0]): _vg.add([_i], _w, 'REPLACE')
_vg = ob_cube.vertex_groups.new(name='Jaw Lower 1.L')
for _i, _w in zip([1, 2, 3, 7, 8, 9, 18, 27], [0.0009584, 0.02444, 0.4047, 0.0822, 0.8, 0.1544, 0.04348, 0.4897]): _vg.add([_i], _w, 'REPLACE')
_vg = ob_cube.vertex_groups.new(name='Jaw Lower 2.L')
for _i, _w in zip([2, 3, 8, 9, 10, 11, 18, 27, 28], [0.5024, 0.05053, 0.01056, 0.1887, 0.08265, 0.05572, 0.9372, 0.5076, 0.4921]): _vg.add([_i], _w, 'REPLACE')
_vg = ob_cube.vertex_groups.new(name='Jaw Lower 3.L')
for _i, _w in zip([2, 10, 11, 28, 29], [0.1396, 0.8865, 0.06176, 0.5059, 0.4913]): _vg.add([_i], _w, 'REPLACE')
_vg = ob_cube.vertex_groups.new(name='Jaw Middle Lower 1')
for _i, _w in zip([1, 3, 4, 7, 8, 21, 23, 36], [0.1602, 0.1185, 0.01537, 0.5182, 0.02646, 0.5, 1.0, 0.3913]): _vg.add([_i], _w, 'REPLACE')
_vg = ob_cube.vertex_groups.new(name='Jaw Middle Lower 2')
for _i, _w in zip([0, 1, 2, 4, 7, 9, 10, 11, 16, 20, 21], [0.5905, 0.1707, 0.1114, 0.4971, 0.007602, 0.005347, 0.007521, 0.6765, 0.1737, 0.9995, 0.5]): _vg.add([_i], _w, 'REPLACE')
_vg = ob_cube.vertex_groups.new(name='Jaw Upper 1.L')
for _i, _w in zip([3, 7, 8, 9, 13, 26, 35, 36, 38, 39, 40, 42, 43, 45, 48], [0.2232, 0.02377, 0.1307, 0.03749, 0.498, 0.9768, 0.978, 0.01377, 0.01378, 0.05122, 0.6234, 0.1222, 0.1749, 0.07317, 0.4996]): _vg.add([_i], _w, 'REPLACE')
_vg = ob_cube.vertex_groups.new(name='Jaw Upper 2.L')
for _i, _w in zip([2, 3, 9, 13, 19, 39, 43, 47, 48], [0.1004, 0.08785, 0.4164, 0.4974, 0.4933, 0.1461, 0.09308, 0.4983, 0.4987]): _vg.add([_i], _w, 'REPLACE')
_vg = ob_cube.vertex_groups.new(name='Jaw Upper 3.L')
for _i, _w in zip([19, 34, 37, 39, 43, 44, 47], [0.4866, 0.2675, 0.0005856, 0.4378, 0.08919, 0.0938, 0.499]): _vg.add([_i], _w, 'REPLACE')
_vg = ob_cube.vertex_groups.new(name='Jaw Upper Middle 1')
for _i, _w in zip([1, 7, 22, 31, 36, 38, 40, 42, 43, 45], [0.05729, 0.09893, 0.3333, 1.0, 0.5455, 0.1471, 0.1272, 0.5633, 0.00325, 0.8276]): _vg.add([_i], _w, 'REPLACE')
_vg = ob_cube.vertex_groups.new(name='Jaw Upper Middle 2')
for _i, _w in zip([14, 22, 34, 37, 39, 44], [1.0, 0.3333, 0.4724, 0.07229, 0.08695, 0.3368]): _vg.add([_i], _w, 'REPLACE')
_vg = ob_cube.vertex_groups.new(name='Upper Head')
for _i, _w in zip([22, 37, 38, 39, 40, 41, 42, 43, 44, 46], [0.3333, 0.2254, 0.1789, 0.2401, 0.1788, 0.5973, 0.1776, 0.5952, 0.4293, 0.9935]): _vg.add([_i], _w, 'REPLACE')
_vg = ob_cube.vertex_groups.new(name='Jaw Lower 1.R')
for _i, _w in zip([0, 1, 4, 6, 16, 17, 25], [0.01059, 0.02524, 0.09075, 0.8879, 0.1302, 0.9438, 0.5073]): _vg.add([_i], _w, 'REPLACE')
_vg = ob_cube.vertex_groups.new(name='Jaw Lower 2.R')
for _i, _w in zip([0, 1, 4, 16, 17, 24, 25], [0.144, 0.02905, 0.115, 0.3487, 0.03785, 0.495, 0.4895]): _vg.add([_i], _w, 'REPLACE')
_vg = ob_cube.vertex_groups.new(name='Jaw Lower 3.R')
for _i, _w in zip([0, 4, 11, 16, 24, 29], [0.1259, 0.009813, 0.05902, 0.3454, 0.4954, 0.4912]): _vg.add([_i], _w, 'REPLACE')
_vg = ob_cube.vertex_groups.new(name='Jaw Upper 1.R')
for _i, _w in zip([1, 4, 6, 7, 12, 30, 32, 33, 37, 38, 41, 42, 45], [0.361, 0.06634, 0.08881, 0.066, 0.4984, 0.9676, 0.9765, 0.4976, 0.02904, 0.5823, 0.1816, 0.1192, 0.08329]): _vg.add([_i], _w, 'REPLACE')
_vg = ob_cube.vertex_groups.new(name='Jaw Upper 2.R')
for _i, _w in zip([5, 12, 33, 37, 38, 41, 44, 49], [0.4934, 0.4974, 0.5062, 0.5044, 0.04815, 0.1603, 0.06574, 0.4994]): _vg.add([_i], _w, 'REPLACE')
_vg = ob_cube.vertex_groups.new(name='Jaw Upper 3.R')
for _i, _w in zip([5, 34, 37, 44, 49], [0.4867, 0.267, 0.1236, 0.04228, 0.4981]): _vg.add([_i], _w, 'REPLACE')
_vg = ob_cube.vertex_groups.new(name='Upper Arm.L')
_vg = ob_cube.vertex_groups.new(name='Lower Arm.L')
_vg = ob_cube.vertex_groups.new(name='Hand.L')
_vg = ob_cube.vertex_groups.new(name='Upper Leg.L')
_vg = ob_cube.vertex_groups.new(name='Lower Leg.L')
_vg = ob_cube.vertex_groups.new(name='Foot.L')
_vg = ob_cube.vertex_groups.new(name='Upper Arm.R')
_vg = ob_cube.vertex_groups.new(name='Lower Arm.R')
_vg = ob_cube.vertex_groups.new(name='Hand.R')
_vg = ob_cube.vertex_groups.new(name='Upper Leg.R')
_vg = ob_cube.vertex_groups.new(name='Lower Leg.R')
_vg = ob_cube.vertex_groups.new(name='Foot.R')
_m = ob_cube.modifiers.new('Armature', 'ARMATURE')
_m.object = ob_armature
ob_cube_001.parent = ob_armature
ob_cube_001.matrix_parent_inverse = Matrix(((1.0, -0.0, 0.0, -6.378e-09), (-0.0, 0.0, 1.0, -2.06), (-0.0, -1.0, 0.0, -7.451e-09), (0.0, 0.0, -0.0, 1.0)))
ob_cube_001.location = (0.0, 0.0, 0.0)
ob_cube_002.parent = ob_armature
ob_cube_002.matrix_parent_inverse = Matrix(((1.0, 2.384e-07, -3.219e-28, 2.22e-16), (-1.421e-14, 1.192e-07, 1.0, -3.608), (2.384e-07, -1.0, 1.35e-21, -3.781e-21), (-0.0, -0.0, -0.0, 1.0)))
ob_cube_002.location = (0.0, 0.0, 0.0)
ob_foot_l.parent = ob_armature
ob_foot_l.matrix_parent_inverse = Matrix(((-1.0, 0.00663, -9.667e-11, 0.4438), (3.875e-10, 4.421e-08, -1.0, 0.08306), (-0.00663, -1.0, 1.458e-08, 0.002841), (0.0, -0.0, -0.0, 1.0)))
ob_foot_l.location = (0.0, 0.0, 0.0)
ob_hand_l.parent = ob_armature
ob_hand_l.matrix_parent_inverse = Matrix(((1.364e-13, 0.002735, -1.0, 1.848), (1.0, 1.371e-10, 3.5e-08, -1.883), (1.164e-10, -1.0, -0.002735, 0.0003527), (-0.0, 0.0, 0.0, 1.0)))
ob_hand_l.location = (0.0, 0.0, 0.0)
ob_arm_l.parent = ob_armature
ob_arm_l.location = (0.0, 0.0, 0.0)
_vg = ob_arm_l.vertex_groups.new(name='Root')
_vg = ob_arm_l.vertex_groups.new(name='Upper Leg.L')
_vg = ob_arm_l.vertex_groups.new(name='Lower Leg.L')
_vg = ob_arm_l.vertex_groups.new(name='Foot.L')
_vg = ob_arm_l.vertex_groups.new(name='Upper Leg.R')
_vg = ob_arm_l.vertex_groups.new(name='Lower Leg.R')
_vg = ob_arm_l.vertex_groups.new(name='Foot.R')
_vg = ob_arm_l.vertex_groups.new(name='Body')
_vg = ob_arm_l.vertex_groups.new(name='Jaw Lower 1.L')
_vg = ob_arm_l.vertex_groups.new(name='Jaw Lower 2.L')
_vg = ob_arm_l.vertex_groups.new(name='Jaw Lower 3.L')
_vg = ob_arm_l.vertex_groups.new(name='Jaw Middle Lower 1')
_vg = ob_arm_l.vertex_groups.new(name='Jaw Middle Lower 2')
_vg = ob_arm_l.vertex_groups.new(name='Jaw Upper 1.L')
_vg = ob_arm_l.vertex_groups.new(name='Jaw Upper 2.L')
_vg = ob_arm_l.vertex_groups.new(name='Jaw Upper 3.L')
_vg = ob_arm_l.vertex_groups.new(name='Jaw Upper Middle 1')
_vg = ob_arm_l.vertex_groups.new(name='Jaw Upper Middle 2')
_vg = ob_arm_l.vertex_groups.new(name='Upper Head')
_vg = ob_arm_l.vertex_groups.new(name='Jaw Lower 1.R')
_vg = ob_arm_l.vertex_groups.new(name='Jaw Lower 2.R')
_vg = ob_arm_l.vertex_groups.new(name='Jaw Lower 3.R')
_vg = ob_arm_l.vertex_groups.new(name='Jaw Upper 1.R')
_vg = ob_arm_l.vertex_groups.new(name='Jaw Upper 2.R')
_vg = ob_arm_l.vertex_groups.new(name='Jaw Upper 3.R')
_vg = ob_arm_l.vertex_groups.new(name='Upper Arm.L')
for _i, _w in zip([0, 1, 2, 3, 4, 5, 6, 7, 8, 9, 10, 11, 12, 13, 14, 15, 16, 17, 18, 19, 20, 21, 22, 23, 24, 25], [0.1033, 0.1335, 0.1311, 0.2668, 0.1041, 0.08517, 0.2316, 0.2374, 0.1648, 0.8946, 0.8942, 0.7754, 0.7779, 0.7716, 0.8932, 0.8969, 0.9143, 0.9999, 0.497, 0.5035, 0.5106, 0.5124, 0.5081, 0.4985, 0.4981, 0.5064]): _vg.add([_i], _w, 'REPLACE')
_vg = ob_arm_l.vertex_groups.new(name='Lower Arm.L')
for _i, _w in zip([0, 1, 2, 3, 4, 5, 6, 7, 8, 9, 10, 11, 12, 13, 14, 15, 16, 18, 19, 20, 21, 22, 23, 24, 25], [0.8967, 0.8665, 0.8689, 0.7332, 0.8959, 0.9148, 0.7684, 0.7626, 0.8352, 0.1054, 0.1058, 0.2246, 0.2221, 0.2284, 0.1068, 0.1031, 0.08567, 0.503, 0.4965, 0.4894, 0.4876, 0.4919, 0.5015, 0.5019, 0.4936]): _vg.add([_i], _w, 'REPLACE')
_vg = ob_arm_l.vertex_groups.new(name='Hand.L')
_vg = ob_arm_l.vertex_groups.new(name='Upper Arm.R')
_vg = ob_arm_l.vertex_groups.new(name='Lower Arm.R')
_vg = ob_arm_l.vertex_groups.new(name='Hand.R')
_m = ob_arm_l.modifiers.new('Armature', 'ARMATURE')
_m.object = ob_armature
ob_leg_l.parent = ob_armature
ob_leg_l.location = (0.0, 0.0, 0.0)
_vg = ob_leg_l.vertex_groups.new(name='Root')
_vg = ob_leg_l.vertex_groups.new(name='Upper Leg.L')
for _i, _w in zip([0, 1, 2, 3, 4, 5, 6, 7, 9, 10, 11, 12, 13, 14, 15, 16, 17, 18, 19, 20, 21, 22, 23, 24, 25], [0.03512, 0.004683, 0.01212, 0.002814, 0.01354, 0.004529, 0.02833, 0.005378, 0.9296, 0.9499, 0.9444, 0.9519, 0.9443, 0.95, 0.9334, 0.9493, 1.0, 0.4988, 0.4993, 0.4992, 0.4993, 0.4992, 0.4993, 0.4988, 0.4993]): _vg.add([_i], _w, 'REPLACE')
_vg = ob_leg_l.vertex_groups.new(name='Lower Leg.L')
for _i, _w in zip([0, 1, 2, 3, 4, 5, 6, 7, 9, 10, 11, 12, 13, 14, 15, 16, 18, 19, 20, 21, 22, 23, 24, 25], [0.4794, 0.4546, 0.482, 0.4588, 0.4723, 0.4592, 0.4829, 0.4596, 0.06766, 0.04678, 0.05368, 0.04316, 0.05384, 0.04654, 0.06402, 0.04792, 0.4798, 0.4854, 0.4835, 0.485, 0.4837, 0.4856, 0.4798, 0.485]): _vg.add([_i], _w, 'REPLACE')
_vg = ob_leg_l.vertex_groups.new(name='Foot.L')
for _i, _w in zip([0, 1, 2, 3, 4, 5, 6, 7, 8], [0.478, 0.518, 0.487, 0.5148, 0.4959, 0.5135, 0.4779, 0.5127, 1.0]): _vg.add([_i], _w, 'REPLACE')
_vg = ob_leg_l.vertex_groups.new(name='Upper Leg.R')
_vg = ob_leg_l.vertex_groups.new(name='Lower Leg.R')
_vg = ob_leg_l.vertex_groups.new(name='Foot.R')
_vg = ob_leg_l.vertex_groups.new(name='Body')
_vg = ob_leg_l.vertex_groups.new(name='Jaw Lower 1.L')
_vg = ob_leg_l.vertex_groups.new(name='Jaw Lower 2.L')
_vg = ob_leg_l.vertex_groups.new(name='Jaw Lower 3.L')
_vg = ob_leg_l.vertex_groups.new(name='Jaw Middle Lower 1')
_vg = ob_leg_l.vertex_groups.new(name='Jaw Middle Lower 2')
_vg = ob_leg_l.vertex_groups.new(name='Jaw Upper 1.L')
_vg = ob_leg_l.vertex_groups.new(name='Jaw Upper 2.L')
_vg = ob_leg_l.vertex_groups.new(name='Jaw Upper 3.L')
_vg = ob_leg_l.vertex_groups.new(name='Jaw Upper Middle 1')
_vg = ob_leg_l.vertex_groups.new(name='Jaw Upper Middle 2')
_vg = ob_leg_l.vertex_groups.new(name='Upper Head')
_vg = ob_leg_l.vertex_groups.new(name='Jaw Lower 1.R')
_vg = ob_leg_l.vertex_groups.new(name='Jaw Lower 2.R')
_vg = ob_leg_l.vertex_groups.new(name='Jaw Lower 3.R')
_vg = ob_leg_l.vertex_groups.new(name='Jaw Upper 1.R')
_vg = ob_leg_l.vertex_groups.new(name='Jaw Upper 2.R')
_vg = ob_leg_l.vertex_groups.new(name='Jaw Upper 3.R')
_vg = ob_leg_l.vertex_groups.new(name='Upper Arm.L')
_vg = ob_leg_l.vertex_groups.new(name='Lower Arm.L')
_vg = ob_leg_l.vertex_groups.new(name='Hand.L')
_vg = ob_leg_l.vertex_groups.new(name='Upper Arm.R')
_vg = ob_leg_l.vertex_groups.new(name='Lower Arm.R')
_vg = ob_leg_l.vertex_groups.new(name='Hand.R')
_m = ob_leg_l.modifiers.new('Armature', 'ARMATURE')
_m.object = ob_armature
ob_armature.location = (0.0, 0.0, 0.0)
ob_armature.show_in_front = True
ob_arm_r.parent = ob_armature
ob_arm_r.location = (0.0, 0.0, 0.0)
_vg = ob_arm_r.vertex_groups.new(name='Root')
_vg = ob_arm_r.vertex_groups.new(name='Upper Leg.L')
_vg = ob_arm_r.vertex_groups.new(name='Lower Leg.L')
_vg = ob_arm_r.vertex_groups.new(name='Foot.L')
_vg = ob_arm_r.vertex_groups.new(name='Upper Leg.R')
_vg = ob_arm_r.vertex_groups.new(name='Lower Leg.R')
_vg = ob_arm_r.vertex_groups.new(name='Foot.R')
_vg = ob_arm_r.vertex_groups.new(name='Body')
_vg = ob_arm_r.vertex_groups.new(name='Jaw Lower 1.L')
_vg = ob_arm_r.vertex_groups.new(name='Jaw Lower 2.L')
_vg = ob_arm_r.vertex_groups.new(name='Jaw Lower 3.L')
_vg = ob_arm_r.vertex_groups.new(name='Jaw Middle Lower 1')
_vg = ob_arm_r.vertex_groups.new(name='Jaw Middle Lower 2')
_vg = ob_arm_r.vertex_groups.new(name='Jaw Upper 1.L')
_vg = ob_arm_r.vertex_groups.new(name='Jaw Upper 2.L')
_vg = ob_arm_r.vertex_groups.new(name='Jaw Upper 3.L')
_vg = ob_arm_r.vertex_groups.new(name='Jaw Upper Middle 1')
_vg = ob_arm_r.vertex_groups.new(name='Jaw Upper Middle 2')
_vg = ob_arm_r.vertex_groups.new(name='Upper Head')
_vg = ob_arm_r.vertex_groups.new(name='Jaw Lower 1.R')
_vg = ob_arm_r.vertex_groups.new(name='Jaw Lower 2.R')
_vg = ob_arm_r.vertex_groups.new(name='Jaw Lower 3.R')
_vg = ob_arm_r.vertex_groups.new(name='Jaw Upper 1.R')
_vg = ob_arm_r.vertex_groups.new(name='Jaw Upper 2.R')
_vg = ob_arm_r.vertex_groups.new(name='Jaw Upper 3.R')
_vg = ob_arm_r.vertex_groups.new(name='Upper Arm.L')
_vg = ob_arm_r.vertex_groups.new(name='Lower Arm.L')
_vg = ob_arm_r.vertex_groups.new(name='Hand.L')
_vg = ob_arm_r.vertex_groups.new(name='Upper Arm.R')
for _i, _w in zip([0, 1, 2, 3, 4, 5, 6, 7, 8, 9, 10, 11, 12, 13, 14, 15, 16, 17, 18, 19, 20, 21, 22, 23, 24, 25], [0.1033, 0.1335, 0.1311, 0.2668, 0.1041, 0.08517, 0.2316, 0.2374, 0.1648, 0.8946, 0.8942, 0.7754, 0.7779, 0.7716, 0.8932, 0.8969, 0.9143, 0.9999, 0.497, 0.5035, 0.5106, 0.5124, 0.5081, 0.4985, 0.4981, 0.5064]): _vg.add([_i], _w, 'REPLACE')
_vg = ob_arm_r.vertex_groups.new(name='Lower Arm.R')
for _i, _w in zip([0, 1, 2, 3, 4, 5, 6, 7, 8, 9, 10, 11, 12, 13, 14, 15, 16, 18, 19, 20, 21, 22, 23, 24, 25], [0.8967, 0.8665, 0.8689, 0.7332, 0.8959, 0.9148, 0.7684, 0.7626, 0.8352, 0.1054, 0.1058, 0.2246, 0.2221, 0.2284, 0.1068, 0.1031, 0.08567, 0.503, 0.4965, 0.4894, 0.4876, 0.4919, 0.5015, 0.5019, 0.4936]): _vg.add([_i], _w, 'REPLACE')
_vg = ob_arm_r.vertex_groups.new(name='Hand.R')
_m = ob_arm_r.modifiers.new('Armature', 'ARMATURE')
_m.object = ob_armature
ob_leg_r.parent = ob_armature
ob_leg_r.location = (0.0, 0.0, 0.0)
_vg = ob_leg_r.vertex_groups.new(name='Root')
_vg = ob_leg_r.vertex_groups.new(name='Upper Leg.L')
_vg = ob_leg_r.vertex_groups.new(name='Lower Leg.L')
_vg = ob_leg_r.vertex_groups.new(name='Foot.L')
_vg = ob_leg_r.vertex_groups.new(name='Upper Leg.R')
for _i, _w in zip([0, 1, 2, 3, 4, 5, 6, 7, 9, 10, 11, 12, 13, 14, 15, 16, 17, 18, 19, 20, 21, 22, 23, 24, 25], [0.03512, 0.004683, 0.01212, 0.002814, 0.01354, 0.004529, 0.02833, 0.005378, 0.9296, 0.9499, 0.9444, 0.9519, 0.9443, 0.95, 0.9334, 0.9493, 1.0, 0.4988, 0.4993, 0.4992, 0.4993, 0.4992, 0.4993, 0.4988, 0.4993]): _vg.add([_i], _w, 'REPLACE')
_vg = ob_leg_r.vertex_groups.new(name='Lower Leg.R')
for _i, _w in zip([0, 1, 2, 3, 4, 5, 6, 7, 9, 10, 11, 12, 13, 14, 15, 16, 18, 19, 20, 21, 22, 23, 24, 25], [0.4794, 0.4546, 0.482, 0.4588, 0.4723, 0.4592, 0.4829, 0.4596, 0.06766, 0.04678, 0.05368, 0.04316, 0.05384, 0.04654, 0.06402, 0.04792, 0.4798, 0.4854, 0.4835, 0.485, 0.4837, 0.4856, 0.4798, 0.485]): _vg.add([_i], _w, 'REPLACE')
_vg = ob_leg_r.vertex_groups.new(name='Foot.R')
for _i, _w in zip([0, 1, 2, 3, 4, 5, 6, 7, 8], [0.478, 0.518, 0.487, 0.5148, 0.4959, 0.5135, 0.4779, 0.5127, 1.0]): _vg.add([_i], _w, 'REPLACE')
_vg = ob_leg_r.vertex_groups.new(name='Body')
_vg = ob_leg_r.vertex_groups.new(name='Jaw Lower 1.L')
_vg = ob_leg_r.vertex_groups.new(name='Jaw Lower 2.L')
_vg = ob_leg_r.vertex_groups.new(name='Jaw Lower 3.L')
_vg = ob_leg_r.vertex_groups.new(name='Jaw Middle Lower 1')
_vg = ob_leg_r.vertex_groups.new(name='Jaw Middle Lower 2')
_vg = ob_leg_r.vertex_groups.new(name='Jaw Upper 1.L')
_vg = ob_leg_r.vertex_groups.new(name='Jaw Upper 2.L')
_vg = ob_leg_r.vertex_groups.new(name='Jaw Upper 3.L')
_vg = ob_leg_r.vertex_groups.new(name='Jaw Upper Middle 1')
_vg = ob_leg_r.vertex_groups.new(name='Jaw Upper Middle 2')
_vg = ob_leg_r.vertex_groups.new(name='Upper Head')
_vg = ob_leg_r.vertex_groups.new(name='Jaw Lower 1.R')
_vg = ob_leg_r.vertex_groups.new(name='Jaw Lower 2.R')
_vg = ob_leg_r.vertex_groups.new(name='Jaw Lower 3.R')
_vg = ob_leg_r.vertex_groups.new(name='Jaw Upper 1.R')
_vg = ob_leg_r.vertex_groups.new(name='Jaw Upper 2.R')
_vg = ob_leg_r.vertex_groups.new(name='Jaw Upper 3.R')
_vg = ob_leg_r.vertex_groups.new(name='Upper Arm.L')
_vg = ob_leg_r.vertex_groups.new(name='Lower Arm.L')
_vg = ob_leg_r.vertex_groups.new(name='Hand.L')
_vg = ob_leg_r.vertex_groups.new(name='Upper Arm.R')
_vg = ob_leg_r.vertex_groups.new(name='Lower Arm.R')
_vg = ob_leg_r.vertex_groups.new(name='Hand.R')
_m = ob_leg_r.modifiers.new('Armature', 'ARMATURE')
_m.object = ob_armature
ob_foot_r.parent = ob_armature
ob_foot_r.matrix_parent_inverse = Matrix(((-1.0, -0.00663, 9.667e-11, -0.4438), (-3.875e-10, 4.421e-08, -1.0, 0.08306), (0.00663, -1.0, 1.458e-08, 0.002841), (0.0, 0.0, -0.0, 1.0)))
ob_foot_r.location = (0.0, 0.0, 0.0)
ob_hand_r.parent = ob_armature
ob_hand_r.matrix_parent_inverse = Matrix(((1.364e-13, -0.002735, 1.0, -1.848), (-1.0, 1.371e-10, 3.5e-08, -1.883), (-1.164e-10, -1.0, -0.002735, 0.0003527), (0.0, 0.0, -0.0, 1.0)))
ob_hand_r.location = (0.0, 0.0, 0.0)
ob_wing_l.parent = ob_armature
ob_wing_l.matrix_parent_inverse = Matrix(((0.4707, 0.2769, -0.8377, 1.171), (0.72, 0.4281, 0.5461, -2.529), (0.5099, -0.8602, 0.002133, 0.3632), (-0.0, -0.0, -0.0, 1.0)))
ob_wing_l.location = (0.0, 0.0, 0.0)
ob_wing_l_001.parent = ob_armature
ob_wing_l_001.matrix_parent_inverse = Matrix(((0.4707, -0.2769, 0.8377, -1.171), (-0.72, 0.4281, 0.5461, -2.529), (-0.5099, -0.8602, 0.002133, 0.3632), (0.0, -0.0, -0.0, 1.0)))
ob_wing_l_001.location = (0.0, 0.0, 0.0)

# ---- collection membership
col_collection.objects.link(ob_cube)
col_collection.objects.link(ob_cube_001)
col_collection.objects.link(ob_cube_002)
col_collection.objects.link(ob_foot_l)
col_collection.objects.link(ob_hand_l)
col_collection.objects.link(ob_arm_l)
col_collection.objects.link(ob_leg_l)
col_collection.objects.link(ob_armature)
col_collection.objects.link(ob_arm_r)
col_collection.objects.link(ob_leg_r)
col_collection.objects.link(ob_foot_r)
col_collection.objects.link(ob_hand_r)
col_collection.objects.link(ob_wing_l)
col_collection.objects.link(ob_wing_l_001)

# ---- scene / render settings (as saved in the file)
scene.frame_start = 1; scene.frame_end = 270; scene.frame_set(377)
scene.render.engine = 'BLENDER_EEVEE_NEXT'
scene.cycles.sampling_pattern = 'TABULATED_SOBOL'
scene.cycles.use_light_tree = False
scene.view_settings.view_transform = 'Filmic'
bpy.context.view_layer.update()

# ---- added for rendering (the .blend has no active camera and no usable light): camera, sun
cam_auto = bpy.data.cameras.new('AutoCamera')
cam_auto.lens = 50.0
cam_auto.sensor_width = 36.0
cam_auto.clip_end = 1000.0
ob_auto_camera = bpy.data.objects.new('AutoCamera', cam_auto)
scene.collection.objects.link(ob_auto_camera)
ob_auto_camera.location = (6.12983, -7.52644, 6.82656)
ob_auto_camera.rotation_euler = (1.09748, -7.21219e-08, 0.694738)
scene.camera = ob_auto_camera
light_auto_sun = bpy.data.lights.new('AutoSun', 'SUN')
light_auto_sun.energy = 3.0
light_auto_sun.angle = 0.0523599
ob_auto_sun = bpy.data.objects.new('AutoSun', light_auto_sun)
scene.collection.objects.link(ob_auto_sun)
ob_auto_sun.rotation_euler = (0.872665, 0.174533, 0.523599)
bpy.context.view_layer.update()
